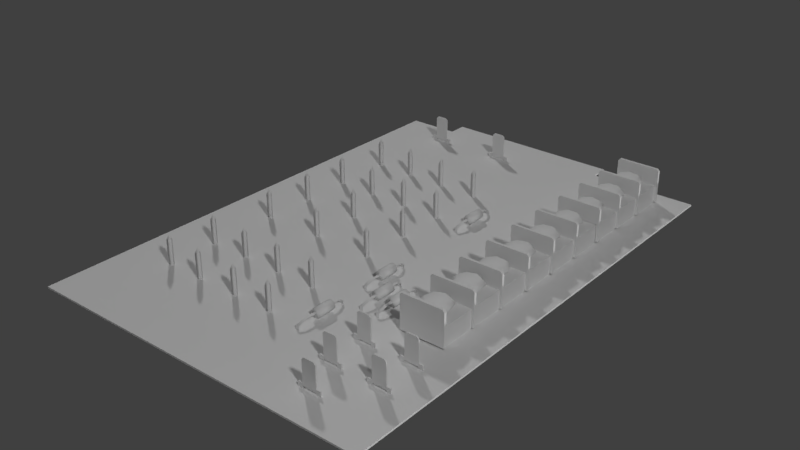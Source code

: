 # Source: controlBoardHK61EA005.blend  (saved by Blender 2.79.0; exported with 4.5.12 LTS)
import bpy
from mathutils import Matrix  # noqa: F401  (used for matrix-valued properties, if any)

bpy.ops.wm.read_factory_settings(use_empty=True)
scene = bpy.context.scene
scene.name = 'Scene'

# ---- collections
col_collection_1 = bpy.data.collections.new('Collection 1'); scene.collection.children.link(col_collection_1)
col_collection_7 = bpy.data.collections.new('Collection 7'); scene.collection.children.link(col_collection_7)

# ---- materials (node trees are filled in below, after node groups)
mat_controlboardhk61ea005material = bpy.data.materials.new('controlBoardHK61EA005Material')
mat_controlboardhk61ea005material.alpha_threshold = 0.0
mat_controlboardhk61ea005material.use_transparent_shadow = False
mat_controlboardhk61ea005material.specular_color = (0.06681, 0.06681, 0.06681)
mat_controlboardhk61ea005material.roughness = 0.5
mat_controlboardhk61ea005material.specular_intensity = 0.1
mat_controlboardhk61ea005material.line_color = (0.0, 0.0, 0.0, 1.0)

# ---- material node trees

# ---- world
world_world = bpy.data.worlds.new('World'); scene.world = world_world
world_world.color = (0.05088, 0.05088, 0.05088)
world_world.use_sun_shadow = False
world_world.sun_shadow_jitter_overblur = 0.0
world_world.cycles.sampling_method = 'MANUAL'

# ---- lights
light_lamp_003 = bpy.data.lights.new('Lamp.003', 'POINT')
light_lamp_003.transmission_factor = 0.0
light_lamp_003.cutoff_distance = 30.0
light_lamp_003.energy = 100.0
light_lamp_003.shadow_buffer_clip_start = 1.001
light_lamp_003.shadow_soft_size = 0.1
light_lamp_003.shadow_maximum_resolution = 0.006
light_lamp_003.use_absolute_resolution = True
light_lamp_002 = bpy.data.lights.new('Lamp.002', 'POINT')
light_lamp_002.transmission_factor = 0.0
light_lamp_002.cutoff_distance = 30.0
light_lamp_002.energy = 100.0
light_lamp_002.shadow_buffer_clip_start = 1.001
light_lamp_002.shadow_soft_size = 0.1
light_lamp_002.shadow_maximum_resolution = 0.006
light_lamp_002.use_absolute_resolution = True
light_lamp_001 = bpy.data.lights.new('Lamp.001', 'POINT')
light_lamp_001.transmission_factor = 0.0
light_lamp_001.cutoff_distance = 30.0
light_lamp_001.energy = 100.0
light_lamp_001.shadow_buffer_clip_start = 1.001
light_lamp_001.shadow_soft_size = 0.1
light_lamp_001.shadow_maximum_resolution = 0.006
light_lamp_001.use_absolute_resolution = True
light_lamp = bpy.data.lights.new('Lamp', 'POINT')
light_lamp.transmission_factor = 0.0
light_lamp.cutoff_distance = 30.0
light_lamp.energy = 100.0
light_lamp.shadow_buffer_clip_start = 1.001
light_lamp.shadow_soft_size = 0.1
light_lamp.shadow_maximum_resolution = 0.006
light_lamp.use_absolute_resolution = True

# ---- meshes
me_controlboardhk61ea005geometry = bpy.data.meshes.new('controlBoardHK61EA005Geometry')
me_controlboardhk61ea005geometry.from_pydata([(-0.2366, 0.1767, 0.0), (-0.1586, 0.1768, 0.0), (-0.1586, 0.205, 0.0), (0.116, 0.205, 0.0), (0.116, 0.1768, 0.0), (0.2773, 0.1776, 0.0), (0.2837, -0.5589, 0.0), (-0.2392, -0.5589, 0.0), (-0.2366, 0.1767, 0.0025), (-0.1586, 0.1768, 0.0025), (-0.1586, 0.205, 0.0025), (0.116, 0.205, 0.0025), (0.116, 0.1768, 0.0025), (0.2773, 0.1776, 0.0025), (0.2837, -0.5589, 0.0025), (-0.2392, -0.5589, 0.0025), (0.07543, -0.2541, 0.01869), (0.06982, -0.2541, 0.01598), (0.06843, -0.2541, 0.009909), (0.07232, -0.2541, 0.005038), (0.07855, -0.2541, 0.005038), (0.08244, -0.2541, 0.009909), (0.08105, -0.2541, 0.01598), (0.07543, -0.2808, 0.01869), (0.06982, -0.2808, 0.01598), (0.06843, -0.2808, 0.009909), (0.07232, -0.2808, 0.005038), (0.07855, -0.2808, 0.005038), (0.08244, -0.2808, 0.009909), (0.08105, -0.2808, 0.01598), (0.07276, -0.2546, 0.01234), (0.07756, -0.2546, 0.01234), (0.07276, -0.242, 0.01234), (0.07756, -0.242, 0.01234), (0.07226, -0.2345, 0.008592), (0.07705, -0.2345, 0.008592), (0.07102, -0.2328, -0.001695), (0.07581, -0.2328, -0.001695), (0.07269, -0.2789, 0.01234), (0.07748, -0.2789, 0.01234), (0.07269, -0.2915, 0.01234), (0.07748, -0.2915, 0.01234), (0.07218, -0.307, 0.008592), (0.07698, -0.307, 0.008592), (0.07158, -0.3086, -0.001695), (0.07637, -0.3086, -0.001695), (0.1047, -0.2946, 0.01869), (0.09912, -0.2946, 0.01598), (0.09773, -0.2946, 0.009909), (0.1016, -0.2946, 0.005038), (0.1078, -0.2946, 0.005038), (0.1117, -0.2946, 0.009909), (0.1103, -0.2946, 0.01598), (0.1047, -0.3213, 0.01869), (0.09912, -0.3213, 0.01598), (0.09773, -0.3213, 0.009909), (0.1016, -0.3213, 0.005038), (0.1078, -0.3213, 0.005038), (0.1117, -0.3213, 0.009909), (0.1103, -0.3213, 0.01598), (0.1021, -0.2952, 0.01234), (0.1069, -0.2952, 0.01234), (0.1021, -0.2825, 0.01234), (0.1069, -0.2825, 0.01234), (0.1016, -0.275, 0.008592), (0.1063, -0.275, 0.008592), (0.1003, -0.2734, -0.001695), (0.1051, -0.2734, -0.001695), (0.102, -0.3194, 0.01234), (0.1068, -0.3194, 0.01234), (0.102, -0.332, 0.01234), (0.1068, -0.332, 0.01234), (0.1015, -0.3475, 0.008592), (0.1063, -0.3475, 0.008592), (0.1014, -0.3491, -0.001695), (0.1062, -0.3491, -0.001695), (0.1301, -0.2946, 0.01869), (0.1244, -0.2946, 0.01598), (0.123, -0.2946, 0.009909), (0.1269, -0.2946, 0.005038), (0.1332, -0.2946, 0.005038), (0.1371, -0.2946, 0.009909), (0.1357, -0.2946, 0.01598), (0.1301, -0.3213, 0.01869), (0.1244, -0.3213, 0.01598), (0.123, -0.3213, 0.009909), (0.1269, -0.3213, 0.005038), (0.1332, -0.3213, 0.005038), (0.1371, -0.3213, 0.009909), (0.1357, -0.3213, 0.01598), (0.1274, -0.2952, 0.01234), (0.1322, -0.2952, 0.01234), (0.1274, -0.2825, 0.01234), (0.1322, -0.2825, 0.01234), (0.1269, -0.275, 0.008592), (0.1317, -0.275, 0.008592), (0.1256, -0.2734, -0.001695), (0.1304, -0.2734, -0.001695), (0.1273, -0.3194, 0.01234), (0.1321, -0.3194, 0.01234), (0.1273, -0.332, 0.01234), (0.1321, -0.332, 0.01234), (0.1268, -0.3475, 0.008592), (0.1316, -0.3475, 0.008592), (0.1272, -0.3491, -0.001695), (0.132, -0.3491, -0.001695), (0.07588, -0.3717, 0.01869), (0.07027, -0.3717, 0.01598), (0.06888, -0.3717, 0.009909), (0.07277, -0.3717, 0.005038), (0.079, -0.3717, 0.005038), (0.08288, -0.3717, 0.009909), (0.0815, -0.3717, 0.01598), (0.07588, -0.3984, 0.01869), (0.07027, -0.3984, 0.01598), (0.06888, -0.3984, 0.009909), (0.07277, -0.3984, 0.005038), (0.079, -0.3984, 0.005038), (0.08288, -0.3984, 0.009909), (0.0815, -0.3984, 0.01598), (0.07321, -0.3722, 0.01234), (0.078, -0.3722, 0.01234), (0.07321, -0.3596, 0.01234), (0.078, -0.3596, 0.01234), (0.07271, -0.352, 0.008592), (0.0775, -0.352, 0.008592), (0.07147, -0.3504, -0.001695), (0.07626, -0.3504, -0.001695), (0.07313, -0.3965, 0.01234), (0.07793, -0.3965, 0.01234), (0.07313, -0.4151, 0.01234), (0.07793, -0.4151, 0.01234), (0.07263, -0.4287, 0.008592), (0.07742, -0.4287, 0.008592), (0.07281, -0.4303, -0.001695), (0.07761, -0.4303, -0.001695), (0.06811, -0.05696, 0.01869), (0.06249, -0.05696, 0.01598), (0.06111, -0.05696, 0.009909), (0.06499, -0.05696, 0.005038), (0.07122, -0.05696, 0.005038), (0.07511, -0.05696, 0.009909), (0.07372, -0.05696, 0.01598), (0.06811, -0.08363, 0.01869), (0.06249, -0.08363, 0.01598), (0.06111, -0.08363, 0.009909), (0.06499, -0.08363, 0.005038), (0.07122, -0.08363, 0.005038), (0.07511, -0.08363, 0.009909), (0.07372, -0.08363, 0.01598), (0.06543, -0.05747, 0.01234), (0.07023, -0.05747, 0.01234), (0.06543, -0.04485, 0.01234), (0.07023, -0.04485, 0.01234), (0.06493, -0.03728, 0.008592), (0.06972, -0.03728, 0.008592), (0.06501, -0.03567, -0.001695), (0.06981, -0.03567, -0.001695), (0.06536, -0.0817, 0.01234), (0.07015, -0.0817, 0.01234), (0.06536, -0.09432, 0.01234), (0.07015, -0.09432, 0.01234), (0.06485, -0.1098, 0.008592), (0.06965, -0.1098, 0.008592), (0.06459, -0.1113, -0.001695), (0.06938, -0.1113, -0.001695), (-0.1619, -0.08656, 0.001783), (-0.1658, -0.09329, 0.001783), (-0.158, -0.09329, 0.001783), (-0.1619, -0.08656, 0.03785), (-0.1658, -0.09329, 0.03785), (-0.158, -0.09329, 0.03785), (-0.1619, -0.09104, 0.04843), (-0.1021, -0.08671, 0.001783), (-0.106, -0.09344, 0.001783), (-0.09826, -0.09344, 0.001783), (-0.1021, -0.08671, 0.03785), (-0.106, -0.09344, 0.03785), (-0.09826, -0.09344, 0.03785), (-0.1021, -0.09119, 0.04843), (-0.04175, -0.0869, 0.001783), (-0.04564, -0.09363, 0.001783), (-0.03786, -0.09363, 0.001783), (-0.04175, -0.0869, 0.03785), (-0.04564, -0.09363, 0.03785), (-0.03786, -0.09363, 0.03785), (-0.04175, -0.09139, 0.04843), (0.01787, -0.0871, 0.001783), (0.01399, -0.09383, 0.001783), (0.02176, -0.09383, 0.001783), (0.01787, -0.0871, 0.03785), (0.01399, -0.09383, 0.03785), (0.02176, -0.09383, 0.03785), (0.01787, -0.09158, 0.04843), (-0.1608, 0.002182, 0.001783), (-0.1647, -0.00455, 0.001783), (-0.157, -0.00455, 0.001783), (-0.1608, 0.002182, 0.03785), (-0.1647, -0.00455, 0.03785), (-0.157, -0.00455, 0.03785), (-0.1608, -0.002306, 0.04843), (-0.1014, 0.001337, 0.001783), (-0.1053, -0.005395, 0.001783), (-0.09754, -0.005395, 0.001783), (-0.1014, 0.001337, 0.03785), (-0.1053, -0.005395, 0.03785), (-0.09754, -0.005395, 0.03785), (-0.1014, -0.003151, 0.04843), (-0.04179, 0.0008632, 0.001783), (-0.04568, -0.005869, 0.001783), (-0.03791, -0.005869, 0.001783), (-0.04179, 0.0008632, 0.03785), (-0.04568, -0.005869, 0.03785), (-0.03791, -0.005869, 0.03785), (-0.04179, -0.003625, 0.04843), (0.01807, 0.0009925, 0.001783), (0.01418, -0.00574, 0.001783), (0.02195, -0.00574, 0.001783), (0.01807, 0.0009925, 0.03785), (0.01418, -0.00574, 0.03785), (0.02195, -0.00574, 0.03785), (0.01807, -0.003496, 0.04843), (-0.1626, -0.1609, 0.001783), (-0.1665, -0.1677, 0.001783), (-0.1587, -0.1677, 0.001783), (-0.1626, -0.1609, 0.03785), (-0.1665, -0.1677, 0.03785), (-0.1587, -0.1677, 0.03785), (-0.1626, -0.1654, 0.04843), (-0.07239, -0.1612, 0.001783), (-0.07628, -0.1679, 0.001783), (-0.06851, -0.1679, 0.001783), (-0.07239, -0.1612, 0.03785), (-0.07628, -0.1679, 0.03785), (-0.06851, -0.1679, 0.03785), (-0.07239, -0.1657, 0.04843), (0.01799, -0.161, 0.001783), (0.01411, -0.1677, 0.001783), (0.02188, -0.1677, 0.001783), (0.01799, -0.161, 0.03785), (0.01411, -0.1677, 0.03785), (0.02188, -0.1677, 0.03785), (0.01799, -0.1654, 0.04843), (-0.1632, -0.2412, 0.04843), (-0.1593, -0.2435, 0.03785), (-0.1671, -0.2435, 0.03785), (-0.1632, -0.2368, 0.03785), (-0.1593, -0.2435, 0.001783), (-0.1671, -0.2435, 0.001783), (-0.1632, -0.2368, 0.001783), (-0.07226, -0.2362, 0.001783), (-0.07615, -0.243, 0.001783), (-0.06838, -0.243, 0.001783), (-0.07226, -0.2362, 0.03785), (-0.07615, -0.243, 0.03785), (-0.06838, -0.243, 0.03785), (-0.07226, -0.2407, 0.04843), (0.01826, -0.2358, 0.001783), (0.01438, -0.2425, 0.001783), (0.02215, -0.2425, 0.001783), (0.01826, -0.2358, 0.03785), (0.01438, -0.2425, 0.03785), (0.02215, -0.2425, 0.03785), (0.01826, -0.2403, 0.04843), (0.01894, -0.421, 0.04843), (0.02282, -0.4232, 0.03785), (0.01505, -0.4232, 0.03785), (0.01894, -0.4165, 0.03785), (0.02282, -0.4232, 0.001783), (0.01505, -0.4232, 0.001783), (0.01894, -0.4165, 0.001783), (-0.04251, -0.4206, 0.04843), (-0.03862, -0.4229, 0.03785), (-0.04639, -0.4229, 0.03785), (-0.04251, -0.4161, 0.03785), (-0.03862, -0.4229, 0.001783), (-0.04639, -0.4229, 0.001783), (-0.04251, -0.4161, 0.001783), (-0.1068, -0.4216, 0.04843), (-0.1029, -0.4238, 0.03785), (-0.1106, -0.4238, 0.03785), (-0.1068, -0.4171, 0.03785), (-0.1029, -0.4238, 0.001783), (-0.1106, -0.4238, 0.001783), (-0.1068, -0.4171, 0.001783), (-0.1633, -0.4207, 0.04843), (-0.1594, -0.4229, 0.03785), (-0.1672, -0.4229, 0.03785), (-0.1633, -0.4162, 0.03785), (-0.1594, -0.4229, 0.001783), (-0.1672, -0.4229, 0.001783), (-0.1633, -0.4162, 0.001783), (-0.1634, -0.3408, 0.001783), (-0.1673, -0.3476, 0.001783), (-0.1595, -0.3476, 0.001783), (-0.1634, -0.3408, 0.03785), (-0.1673, -0.3476, 0.03785), (-0.1595, -0.3476, 0.03785), (-0.1634, -0.3453, 0.04843), (-0.1029, -0.3408, 0.001783), (-0.1068, -0.3476, 0.001783), (-0.09905, -0.3476, 0.001783), (-0.1029, -0.3408, 0.03785), (-0.1068, -0.3476, 0.03785), (-0.09905, -0.3476, 0.03785), (-0.1029, -0.3453, 0.04843), (-0.04228, -0.3408, 0.001783), (-0.04617, -0.3475, 0.001783), (-0.0384, -0.3475, 0.001783), (-0.04228, -0.3408, 0.03785), (-0.04617, -0.3475, 0.03785), (-0.0384, -0.3475, 0.03785), (-0.04228, -0.3453, 0.04843), (0.018, -0.3406, 0.001783), (0.01411, -0.3473, 0.001783), (0.02189, -0.3473, 0.001783), (0.018, -0.3406, 0.03785), (0.01411, -0.3473, 0.03785), (0.02189, -0.3473, 0.03785), (0.018, -0.3451, 0.04843), (0.1554, -0.51, 0.001009), (0.1554, -0.5081, 0.001009), (0.162, -0.51, 0.001009), (0.162, -0.5081, 0.001009), (0.1824, -0.51, 0.001009), (0.1824, -0.5081, 0.001009), (0.189, -0.51, 0.001009), (0.189, -0.5081, 0.001009), (0.1584, -0.5091, -0.004983), (0.186, -0.5091, -0.004983), (0.1554, -0.51, 0.009677), (0.1554, -0.5081, 0.009677), (0.162, -0.51, 0.009677), (0.162, -0.5081, 0.009677), (0.1824, -0.51, 0.009677), (0.1824, -0.5081, 0.009677), (0.189, -0.51, 0.009677), (0.189, -0.5081, 0.009677), (0.162, -0.51, 0.005483), (0.162, -0.5081, 0.005483), (0.1824, -0.51, 0.005483), (0.1824, -0.5081, 0.005483), (0.1794, -0.5081, 0.04386), (0.1824, -0.5081, 0.04085), (0.1824, -0.51, 0.04085), (0.1794, -0.51, 0.04386), (0.162, -0.5081, 0.04085), (0.165, -0.5081, 0.04386), (0.165, -0.51, 0.04386), (0.162, -0.51, 0.04085), (0.1369, -0.4572, 0.001009), (0.1369, -0.4553, 0.001009), (0.1435, -0.4572, 0.001009), (0.1435, -0.4553, 0.001009), (0.164, -0.4572, 0.001009), (0.164, -0.4553, 0.001009), (0.1706, -0.4572, 0.001009), (0.1706, -0.4553, 0.001009), (0.14, -0.4562, -0.004983), (0.1676, -0.4562, -0.004983), (0.1369, -0.4572, 0.009677), (0.1369, -0.4553, 0.009677), (0.1435, -0.4572, 0.009677), (0.1435, -0.4553, 0.009677), (0.164, -0.4572, 0.009677), (0.164, -0.4553, 0.009677), (0.1706, -0.4572, 0.009677), (0.1706, -0.4553, 0.009677), (0.1435, -0.4572, 0.005483), (0.1435, -0.4553, 0.005483), (0.164, -0.4572, 0.005483), (0.164, -0.4553, 0.005483), (0.161, -0.4553, 0.04386), (0.164, -0.4553, 0.04085), (0.164, -0.4572, 0.04085), (0.161, -0.4572, 0.04386), (0.1435, -0.4553, 0.04085), (0.1465, -0.4553, 0.04386), (0.1465, -0.4572, 0.04386), (0.1435, -0.4572, 0.04085), (0.2092, -0.4572, 0.001009), (0.2092, -0.4553, 0.001009), (0.2158, -0.4572, 0.001009), (0.2158, -0.4553, 0.001009), (0.2363, -0.4572, 0.001009), (0.2363, -0.4553, 0.001009), (0.2429, -0.4572, 0.001009), (0.2429, -0.4553, 0.001009), (0.2123, -0.4562, -0.004983), (0.2398, -0.4562, -0.004983), (0.2092, -0.4572, 0.009677), (0.2092, -0.4553, 0.009677), (0.2158, -0.4572, 0.009677), (0.2158, -0.4553, 0.009677), (0.2363, -0.4572, 0.009677), (0.2363, -0.4553, 0.009677), (0.2429, -0.4572, 0.009677), (0.2429, -0.4553, 0.009677), (0.2158, -0.4572, 0.005483), (0.2158, -0.4553, 0.005483), (0.2363, -0.4572, 0.005483), (0.2363, -0.4553, 0.005483), (0.2333, -0.4553, 0.04386), (0.2363, -0.4553, 0.04085), (0.2363, -0.4572, 0.04085), (0.2333, -0.4572, 0.04386), (0.2158, -0.4553, 0.04085), (0.2188, -0.4553, 0.04386), (0.2188, -0.4572, 0.04386), (0.2158, -0.4572, 0.04085), (0.2084, -0.4007, 0.001009), (0.2084, -0.3988, 0.001009), (0.215, -0.4007, 0.001009), (0.215, -0.3988, 0.001009), (0.2355, -0.4007, 0.001009), (0.2355, -0.3988, 0.001009), (0.2421, -0.4007, 0.001009), (0.2421, -0.3988, 0.001009), (0.2114, -0.3997, -0.004983), (0.239, -0.3997, -0.004983), (0.2084, -0.4007, 0.009677), (0.2084, -0.3988, 0.009677), (0.215, -0.4007, 0.009677), (0.215, -0.3988, 0.009677), (0.2355, -0.4007, 0.009677), (0.2355, -0.3988, 0.009677), (0.2421, -0.4007, 0.009677), (0.2421, -0.3988, 0.009677), (0.215, -0.4007, 0.005483), (0.215, -0.3988, 0.005483), (0.2355, -0.4007, 0.005483), (0.2355, -0.3988, 0.005483), (0.2325, -0.3988, 0.04386), (0.2355, -0.3988, 0.04085), (0.2355, -0.4007, 0.04085), (0.2325, -0.4007, 0.04386), (0.215, -0.3988, 0.04085), (0.218, -0.3988, 0.04386), (0.218, -0.4007, 0.04386), (0.215, -0.4007, 0.04085), (0.1378, -0.4007, 0.001009), (0.1378, -0.3988, 0.001009), (0.1444, -0.4007, 0.001009), (0.1444, -0.3988, 0.001009), (0.1649, -0.4007, 0.001009), (0.1649, -0.3988, 0.001009), (0.1715, -0.4007, 0.001009), (0.1715, -0.3988, 0.001009), (0.1408, -0.3997, -0.004983), (0.1684, -0.3997, -0.004983), (0.1378, -0.4007, 0.009677), (0.1378, -0.3988, 0.009677), (0.1444, -0.4007, 0.009677), (0.1444, -0.3988, 0.009677), (0.1649, -0.4007, 0.009677), (0.1649, -0.3988, 0.009677), (0.1715, -0.4007, 0.009677), (0.1715, -0.3988, 0.009677), (0.1444, -0.4007, 0.005483), (0.1444, -0.3988, 0.005483), (0.1649, -0.4007, 0.005483), (0.1649, -0.3988, 0.005483), (0.1619, -0.3988, 0.04386), (0.1649, -0.3988, 0.04085), (0.1649, -0.4007, 0.04085), (0.1619, -0.4007, 0.04386), (0.1444, -0.3988, 0.04085), (0.1474, -0.3988, 0.04386), (0.1474, -0.4007, 0.04386), (0.1444, -0.4007, 0.04085), (-0.164, 0.1327, 0.001009), (-0.164, 0.1346, 0.001009), (-0.1574, 0.1327, 0.001009), (-0.1574, 0.1346, 0.001009), (-0.1369, 0.1327, 0.001009), (-0.1369, 0.1346, 0.001009), (-0.1303, 0.1327, 0.001009), (-0.1303, 0.1346, 0.001009), (-0.1609, 0.1336, -0.004983), (-0.1333, 0.1336, -0.004983), (-0.164, 0.1327, 0.009677), (-0.164, 0.1346, 0.009677), (-0.1574, 0.1327, 0.009677), (-0.1574, 0.1346, 0.009677), (-0.1369, 0.1327, 0.009677), (-0.1369, 0.1346, 0.009677), (-0.1303, 0.1327, 0.009677), (-0.1303, 0.1346, 0.009677), (-0.1574, 0.1327, 0.005483), (-0.1574, 0.1346, 0.005483), (-0.1369, 0.1327, 0.005483), (-0.1369, 0.1346, 0.005483), (-0.1399, 0.1346, 0.04386), (-0.1369, 0.1346, 0.04085), (-0.1369, 0.1327, 0.04085), (-0.1399, 0.1327, 0.04386), (-0.1574, 0.1346, 0.04085), (-0.1544, 0.1346, 0.04386), (-0.1544, 0.1327, 0.04386), (-0.1574, 0.1327, 0.04085), (-0.05164, 0.1327, 0.001009), (-0.05164, 0.1346, 0.001009), (-0.04505, 0.1327, 0.001009), (-0.04505, 0.1346, 0.001009), (-0.02456, 0.1327, 0.001009), (-0.02456, 0.1346, 0.001009), (-0.01796, 0.1327, 0.001009), (-0.01796, 0.1346, 0.001009), (-0.04859, 0.1336, -0.004983), (-0.02102, 0.1336, -0.004983), (-0.05164, 0.1327, 0.009677), (-0.05164, 0.1346, 0.009677), (-0.04505, 0.1327, 0.009677), (-0.04505, 0.1346, 0.009677), (-0.02456, 0.1327, 0.009677), (-0.02456, 0.1346, 0.009677), (-0.01796, 0.1327, 0.009677), (-0.01796, 0.1346, 0.009677), (-0.04505, 0.1327, 0.005483), (-0.04505, 0.1346, 0.005483), (-0.02456, 0.1327, 0.005483), (-0.02456, 0.1346, 0.005483), (-0.02757, 0.1346, 0.04386), (-0.02456, 0.1346, 0.04085), (-0.02456, 0.1327, 0.04085), (-0.02757, 0.1327, 0.04386), (-0.04505, 0.1346, 0.04085), (-0.04204, 0.1346, 0.04386), (-0.04204, 0.1327, 0.04386), (-0.04505, 0.1327, 0.04085), (0.2308, -0.3501, 0.02995), (0.1727, -0.3501, 0.02995), (0.169, -0.3535, 0.004469), (0.169, -0.3495, 0.004469), (0.2345, -0.3535, 0.004469), (0.2345, -0.3495, 0.004469), (0.2318, -0.3495, 0.05567), (0.2345, -0.3495, 0.05266), (0.2345, -0.3535, 0.05266), (0.2318, -0.3535, 0.05567), (0.169, -0.3495, 0.05266), (0.1717, -0.3495, 0.05567), (0.1717, -0.3535, 0.05567), (0.169, -0.3535, 0.05266), (0.2308, -0.2955, 0.02995), (0.1727, -0.2955, 0.02995), (0.2308, -0.3501, 0.002374), (0.1727, -0.3501, 0.002374), (0.2308, -0.2955, 0.002374), (0.1727, -0.2955, 0.002374), (0.169, -0.2962, 0.004469), (0.169, -0.2922, 0.004469), (0.2345, -0.2962, 0.004469), (0.2345, -0.2922, 0.004469), (0.2318, -0.2922, 0.05567), (0.2345, -0.2922, 0.05266), (0.2345, -0.2962, 0.05266), (0.2318, -0.2962, 0.05567), (0.169, -0.2922, 0.05266), (0.1717, -0.2922, 0.05567), (0.1717, -0.2962, 0.05567), (0.169, -0.2962, 0.05266), (0.2308, -0.2937, 0.02995), (0.1727, -0.2937, 0.02995), (0.2308, -0.2391, 0.02995), (0.1727, -0.2391, 0.02995), (0.2308, -0.2937, 0.002374), (0.1727, -0.2937, 0.002374), (0.2308, -0.2391, 0.002374), (0.1727, -0.2391, 0.002374), (0.169, -0.2398, 0.004469), (0.169, -0.2359, 0.004469), (0.2345, -0.2398, 0.004469), (0.2345, -0.2359, 0.004469), (0.2318, -0.2359, 0.05567), (0.2345, -0.2359, 0.05266), (0.2345, -0.2398, 0.05266), (0.2318, -0.2398, 0.05567), (0.169, -0.2359, 0.05266), (0.1717, -0.2359, 0.05567), (0.1717, -0.2398, 0.05567), (0.169, -0.2398, 0.05266), (0.2308, -0.2377, 0.02995), (0.1727, -0.2377, 0.02995), (0.2308, -0.1831, 0.02995), (0.1727, -0.1831, 0.02995), (0.2308, -0.2377, 0.002374), (0.1727, -0.2377, 0.002374), (0.2308, -0.1831, 0.002374), (0.1727, -0.1831, 0.002374), (0.169, -0.1838, 0.004469), (0.169, -0.1798, 0.004469), (0.2345, -0.1838, 0.004469), (0.2345, -0.1798, 0.004469), (0.2318, -0.1798, 0.05567), (0.2345, -0.1798, 0.05266), (0.2345, -0.1838, 0.05266), (0.2318, -0.1838, 0.05567), (0.169, -0.1798, 0.05266), (0.1717, -0.1798, 0.05567), (0.1717, -0.1838, 0.05567), (0.169, -0.1838, 0.05266), (0.2308, -0.1813, 0.02995), (0.1727, -0.1813, 0.02995), (0.2308, -0.1267, 0.02995), (0.1727, -0.1267, 0.02995), (0.2308, -0.1813, 0.002374), (0.1727, -0.1813, 0.002374), (0.2308, -0.1267, 0.002374), (0.1727, -0.1267, 0.002374), (0.169, -0.1274, 0.004469), (0.169, -0.1234, 0.004469), (0.2345, -0.1274, 0.004469), (0.2345, -0.1234, 0.004469), (0.2318, -0.1234, 0.05567), (0.2345, -0.1234, 0.05266), (0.2345, -0.1274, 0.05266), (0.2318, -0.1274, 0.05567), (0.169, -0.1234, 0.05266), (0.1717, -0.1234, 0.05567), (0.1717, -0.1274, 0.05567), (0.169, -0.1274, 0.05266), (0.2308, -0.1253, 0.02995), (0.1727, -0.1253, 0.02995), (0.2308, -0.07071, 0.02995), (0.1727, -0.07071, 0.02995), (0.2308, -0.1253, 0.002374), (0.1727, -0.1253, 0.002374), (0.2308, -0.07071, 0.002374), (0.1727, -0.07071, 0.002374), (0.169, -0.0714, 0.004469), (0.169, -0.06745, 0.004469), (0.2345, -0.0714, 0.004469), (0.2345, -0.06745, 0.004469), (0.2318, -0.06745, 0.05567), (0.2345, -0.06745, 0.05266), (0.2345, -0.0714, 0.05266), (0.2318, -0.0714, 0.05567), (0.169, -0.06745, 0.05266), (0.1717, -0.06745, 0.05567), (0.1717, -0.0714, 0.05567), (0.169, -0.0714, 0.05266), (0.2308, -0.06815, 0.02995), (0.1727, -0.06815, 0.02995), (0.2308, -0.01355, 0.02995), (0.1727, -0.01355, 0.02995), (0.2308, -0.06815, 0.002374), (0.1727, -0.06815, 0.002374), (0.2308, -0.01355, 0.002374), (0.1727, -0.01355, 0.002374), (0.169, -0.01425, 0.004469), (0.169, -0.0103, 0.004469), (0.2345, -0.01425, 0.004469), (0.2345, -0.0103, 0.004469), (0.2318, -0.0103, 0.05567), (0.2345, -0.0103, 0.05266), (0.2345, -0.01425, 0.05266), (0.2318, -0.01425, 0.05567), (0.169, -0.0103, 0.05266), (0.1717, -0.0103, 0.05567), (0.1717, -0.01425, 0.05567), (0.169, -0.01425, 0.05266), (0.2308, -0.01486, 0.02995), (0.1727, -0.01486, 0.02995), (0.2308, 0.03974, 0.02995), (0.1727, 0.03974, 0.02995), (0.2308, -0.01486, 0.002374), (0.1727, -0.01486, 0.002374), (0.2308, 0.03974, 0.002374), (0.1727, 0.03974, 0.002374), (0.169, 0.03905, 0.004469), (0.169, 0.043, 0.004469), (0.2345, 0.03905, 0.004469), (0.2345, 0.043, 0.004469), (0.2318, 0.043, 0.05567), (0.2345, 0.043, 0.05266), (0.2345, 0.03905, 0.05266), (0.2318, 0.03905, 0.05567), (0.169, 0.043, 0.05266), (0.1717, 0.043, 0.05567), (0.1717, 0.03905, 0.05567), (0.169, 0.03905, 0.05266), (0.2308, 0.03921, 0.02995), (0.1727, 0.03921, 0.02995), (0.2308, 0.0938, 0.02995), (0.1727, 0.0938, 0.02995), (0.2308, 0.03921, 0.002374), (0.1727, 0.03921, 0.002374), (0.2308, 0.0938, 0.002374), (0.1727, 0.0938, 0.002374), (0.169, 0.09311, 0.004469), (0.169, 0.09706, 0.004469), (0.2345, 0.09311, 0.004469), (0.2345, 0.09706, 0.004469), (0.2318, 0.09706, 0.05567), (0.2345, 0.09706, 0.05266), (0.2345, 0.09311, 0.05266), (0.2318, 0.09311, 0.05567), (0.169, 0.09706, 0.05266), (0.1717, 0.09706, 0.05567), (0.1717, 0.09311, 0.05567), (0.169, 0.09311, 0.05266), (0.2308, 0.09404, 0.02995), (0.1727, 0.09404, 0.02995), (0.2308, 0.1486, 0.02995), (0.1727, 0.1486, 0.02995), (0.2308, 0.09404, 0.002374), (0.1727, 0.09404, 0.002374), (0.2308, 0.1486, 0.002374), (0.1727, 0.1486, 0.002374), (0.169, 0.1479, 0.004469), (0.169, 0.1519, 0.004469), (0.2345, 0.1479, 0.004469), (0.2345, 0.1519, 0.004469), (0.2318, 0.1519, 0.05567), (0.2345, 0.1519, 0.05266), (0.2345, 0.1479, 0.05266), (0.2318, 0.1479, 0.05567), (0.169, 0.1519, 0.05266), (0.1717, 0.1519, 0.05567), (0.1717, 0.1479, 0.05567), (0.169, 0.1479, 0.05266)], [], [(0, 1, 2, 3, 4, 5, 6, 7), (8, 15, 14, 13, 12, 11, 10, 9), (7, 6, 14, 15), (5, 4, 12, 13), (3, 2, 10, 11), (1, 0, 8, 9), (0, 7, 15, 8), (6, 5, 13, 14), (4, 3, 11, 12), (2, 1, 9, 10), (20, 27, 26, 19), (21, 28, 27, 20), (17, 24, 23, 16), (22, 29, 28, 21), (18, 25, 24, 17), (16, 23, 29, 22), (19, 26, 25, 18), (17, 16, 22, 21, 20, 19, 18), (31, 30, 32, 33), (33, 32, 34, 35), (35, 34, 36, 37), (39, 38, 40, 41), (41, 40, 42, 43), (43, 42, 44, 45), (24, 25, 26, 27, 28, 29, 23), (50, 57, 56, 49), (51, 58, 57, 50), (47, 54, 53, 46), (52, 59, 58, 51), (48, 55, 54, 47), (46, 53, 59, 52), (49, 56, 55, 48), (47, 46, 52, 51, 50, 49, 48), (61, 60, 62, 63), (63, 62, 64, 65), (65, 64, 66, 67), (69, 68, 70, 71), (71, 70, 72, 73), (73, 72, 74, 75), (54, 55, 56, 57, 58, 59, 53), (80, 87, 86, 79), (81, 88, 87, 80), (77, 84, 83, 76), (82, 89, 88, 81), (78, 85, 84, 77), (76, 83, 89, 82), (79, 86, 85, 78), (77, 76, 82, 81, 80, 79, 78), (91, 90, 92, 93), (93, 92, 94, 95), (95, 94, 96, 97), (99, 98, 100, 101), (101, 100, 102, 103), (103, 102, 104, 105), (84, 85, 86, 87, 88, 89, 83), (110, 117, 116, 109), (111, 118, 117, 110), (107, 114, 113, 106), (112, 119, 118, 111), (108, 115, 114, 107), (106, 113, 119, 112), (109, 116, 115, 108), (107, 106, 112, 111, 110, 109, 108), (121, 120, 122, 123), (123, 122, 124, 125), (125, 124, 126, 127), (129, 128, 130, 131), (131, 130, 132, 133), (133, 132, 134, 135), (114, 115, 116, 117, 118, 119, 113), (140, 147, 146, 139), (141, 148, 147, 140), (137, 144, 143, 136), (142, 149, 148, 141), (138, 145, 144, 137), (136, 143, 149, 142), (139, 146, 145, 138), (137, 136, 142, 141, 140, 139, 138), (151, 150, 152, 153), (153, 152, 154, 155), (155, 154, 156, 157), (159, 158, 160, 161), (161, 160, 162, 163), (163, 162, 164, 165), (144, 145, 146, 147, 148, 149, 143), (168, 171, 170, 167), (167, 170, 169, 166), (166, 169, 171, 168), (171, 169, 172), (170, 171, 172), (169, 170, 172), (175, 178, 177, 174), (174, 177, 176, 173), (173, 176, 178, 175), (178, 176, 179), (177, 178, 179), (176, 177, 179), (182, 185, 184, 181), (181, 184, 183, 180), (180, 183, 185, 182), (185, 183, 186), (184, 185, 186), (183, 184, 186), (189, 192, 191, 188), (188, 191, 190, 187), (187, 190, 192, 189), (192, 190, 193), (191, 192, 193), (190, 191, 193), (196, 199, 198, 195), (195, 198, 197, 194), (194, 197, 199, 196), (199, 197, 200), (198, 199, 200), (197, 198, 200), (203, 206, 205, 202), (202, 205, 204, 201), (201, 204, 206, 203), (206, 204, 207), (205, 206, 207), (204, 205, 207), (210, 213, 212, 209), (209, 212, 211, 208), (208, 211, 213, 210), (213, 211, 214), (212, 213, 214), (211, 212, 214), (217, 220, 219, 216), (216, 219, 218, 215), (215, 218, 220, 217), (220, 218, 221), (219, 220, 221), (218, 219, 221), (224, 227, 226, 223), (223, 226, 225, 222), (222, 225, 227, 224), (227, 225, 228), (226, 227, 228), (225, 226, 228), (231, 234, 233, 230), (230, 233, 232, 229), (229, 232, 234, 231), (234, 232, 235), (233, 234, 235), (232, 233, 235), (238, 241, 240, 237), (237, 240, 239, 236), (236, 239, 241, 238), (241, 239, 242), (240, 241, 242), (239, 240, 242), (244, 246, 243), (246, 245, 243), (245, 244, 243), (248, 245, 246, 249), (247, 244, 245, 248), (249, 246, 244, 247), (252, 255, 254, 251), (251, 254, 253, 250), (250, 253, 255, 252), (255, 253, 256), (254, 255, 256), (253, 254, 256), (259, 262, 261, 258), (258, 261, 260, 257), (257, 260, 262, 259), (262, 260, 263), (261, 262, 263), (260, 261, 263), (267, 266, 264), (266, 265, 264), (265, 267, 264), (270, 267, 265, 268), (269, 266, 267, 270), (268, 265, 266, 269), (274, 273, 271), (273, 272, 271), (272, 274, 271), (277, 274, 272, 275), (276, 273, 274, 277), (275, 272, 273, 276), (281, 280, 278), (280, 279, 278), (279, 281, 278), (284, 281, 279, 282), (283, 280, 281, 284), (282, 279, 280, 283), (288, 287, 285), (287, 286, 285), (286, 288, 285), (291, 288, 286, 289), (290, 287, 288, 291), (289, 286, 287, 290), (294, 297, 296, 293), (293, 296, 295, 292), (292, 295, 297, 294), (297, 295, 298), (296, 297, 298), (295, 296, 298), (301, 304, 303, 300), (300, 303, 302, 299), (299, 302, 304, 301), (304, 302, 305), (303, 304, 305), (302, 303, 305), (308, 311, 310, 307), (307, 310, 309, 306), (306, 309, 311, 308), (311, 309, 312), (310, 311, 312), (309, 310, 312), (315, 318, 317, 314), (314, 317, 316, 313), (313, 316, 318, 315), (318, 316, 319), (317, 318, 319), (316, 317, 319), (326, 327, 337, 336), (324, 326, 336, 334), (325, 327, 329), (324, 325, 329), (321, 323, 328), (320, 321, 328), (326, 324, 329), (327, 326, 329), (322, 320, 328), (323, 322, 328), (320, 322, 332, 330), (327, 325, 335, 337), (323, 321, 331, 333), (321, 320, 330, 331), (323, 333, 332, 322), (335, 325, 324, 334), (331, 330, 332, 333), (337, 335, 334, 336), (340, 344, 345, 348, 349, 338), (341, 343, 344, 340), (339, 346, 347, 342, 343, 341), (338, 349, 346, 339), (348, 347, 346, 349), (344, 343, 342, 345), (347, 348, 345, 342), (356, 357, 367, 366), (354, 356, 366, 364), (355, 357, 359), (354, 355, 359), (351, 353, 358), (350, 351, 358), (356, 354, 359), (357, 356, 359), (352, 350, 358), (353, 352, 358), (350, 352, 362, 360), (357, 355, 365, 367), (353, 351, 361, 363), (351, 350, 360, 361), (353, 363, 362, 352), (365, 355, 354, 364), (361, 360, 362, 363), (367, 365, 364, 366), (370, 374, 375, 378, 379, 368), (371, 373, 374, 370), (369, 376, 377, 372, 373, 371), (368, 379, 376, 369), (378, 377, 376, 379), (374, 373, 372, 375), (377, 378, 375, 372), (386, 387, 397, 396), (384, 386, 396, 394), (385, 387, 389), (384, 385, 389), (381, 383, 388), (380, 381, 388), (386, 384, 389), (387, 386, 389), (382, 380, 388), (383, 382, 388), (380, 382, 392, 390), (387, 385, 395, 397), (383, 381, 391, 393), (381, 380, 390, 391), (383, 393, 392, 382), (395, 385, 384, 394), (391, 390, 392, 393), (397, 395, 394, 396), (400, 404, 405, 408, 409, 398), (401, 403, 404, 400), (399, 406, 407, 402, 403, 401), (398, 409, 406, 399), (408, 407, 406, 409), (404, 403, 402, 405), (407, 408, 405, 402), (416, 417, 427, 426), (414, 416, 426, 424), (415, 417, 419), (414, 415, 419), (411, 413, 418), (410, 411, 418), (416, 414, 419), (417, 416, 419), (412, 410, 418), (413, 412, 418), (410, 412, 422, 420), (417, 415, 425, 427), (413, 411, 421, 423), (411, 410, 420, 421), (413, 423, 422, 412), (425, 415, 414, 424), (421, 420, 422, 423), (427, 425, 424, 426), (430, 434, 435, 438, 439, 428), (431, 433, 434, 430), (429, 436, 437, 432, 433, 431), (428, 439, 436, 429), (438, 437, 436, 439), (434, 433, 432, 435), (437, 438, 435, 432), (446, 447, 457, 456), (444, 446, 456, 454), (445, 447, 449), (444, 445, 449), (441, 443, 448), (440, 441, 448), (446, 444, 449), (447, 446, 449), (442, 440, 448), (443, 442, 448), (440, 442, 452, 450), (447, 445, 455, 457), (443, 441, 451, 453), (441, 440, 450, 451), (443, 453, 452, 442), (455, 445, 444, 454), (451, 450, 452, 453), (457, 455, 454, 456), (460, 464, 465, 468, 469, 458), (461, 463, 464, 460), (459, 466, 467, 462, 463, 461), (458, 469, 466, 459), (468, 467, 466, 469), (464, 463, 462, 465), (467, 468, 465, 462), (476, 477, 487, 486), (474, 476, 486, 484), (475, 477, 479), (474, 475, 479), (471, 473, 478), (470, 471, 478), (476, 474, 479), (477, 476, 479), (472, 470, 478), (473, 472, 478), (470, 472, 482, 480), (477, 475, 485, 487), (473, 471, 481, 483), (471, 470, 480, 481), (473, 483, 482, 472), (485, 475, 474, 484), (481, 480, 482, 483), (487, 485, 484, 486), (490, 494, 495, 498, 499, 488), (491, 493, 494, 490), (489, 496, 497, 492, 493, 491), (488, 499, 496, 489), (498, 497, 496, 499), (494, 493, 492, 495), (497, 498, 495, 492), (506, 507, 517, 516), (504, 506, 516, 514), (505, 507, 509), (504, 505, 509), (501, 503, 508), (500, 501, 508), (506, 504, 509), (507, 506, 509), (502, 500, 508), (503, 502, 508), (500, 502, 512, 510), (507, 505, 515, 517), (503, 501, 511, 513), (501, 500, 510, 511), (503, 513, 512, 502), (515, 505, 504, 514), (511, 510, 512, 513), (517, 515, 514, 516), (520, 524, 525, 528, 529, 518), (521, 523, 524, 520), (519, 526, 527, 522, 523, 521), (518, 529, 526, 519), (528, 527, 526, 529), (524, 523, 522, 525), (527, 528, 525, 522), (534, 538, 539, 542, 543, 532), (535, 537, 538, 534), (533, 540, 541, 536, 537, 535), (532, 543, 540, 533), (542, 541, 540, 543), (538, 537, 536, 539), (541, 542, 539, 536), (530, 544, 545, 531), (545, 549, 547, 531), (530, 546, 548, 544), (552, 556, 557, 560, 561, 550), (553, 555, 556, 552), (551, 558, 559, 554, 555, 553), (550, 561, 558, 551), (560, 559, 558, 561), (556, 555, 554, 557), (559, 560, 557, 554), (562, 564, 565, 563), (565, 569, 567, 563), (562, 566, 568, 564), (572, 576, 577, 580, 581, 570), (573, 575, 576, 572), (571, 578, 579, 574, 575, 573), (570, 581, 578, 571), (580, 579, 578, 581), (576, 575, 574, 577), (579, 580, 577, 574), (582, 584, 585, 583), (585, 589, 587, 583), (582, 586, 588, 584), (592, 596, 597, 600, 601, 590), (593, 595, 596, 592), (591, 598, 599, 594, 595, 593), (590, 601, 598, 591), (600, 599, 598, 601), (596, 595, 594, 597), (599, 600, 597, 594), (602, 604, 605, 603), (605, 609, 607, 603), (602, 606, 608, 604), (612, 616, 617, 620, 621, 610), (613, 615, 616, 612), (611, 618, 619, 614, 615, 613), (610, 621, 618, 611), (620, 619, 618, 621), (616, 615, 614, 617), (619, 620, 617, 614), (622, 624, 625, 623), (625, 629, 627, 623), (622, 626, 628, 624), (632, 636, 637, 640, 641, 630), (633, 635, 636, 632), (631, 638, 639, 634, 635, 633), (630, 641, 638, 631), (640, 639, 638, 641), (636, 635, 634, 637), (639, 640, 637, 634), (642, 644, 645, 643), (645, 649, 647, 643), (642, 646, 648, 644), (652, 656, 657, 660, 661, 650), (653, 655, 656, 652), (651, 658, 659, 654, 655, 653), (650, 661, 658, 651), (660, 659, 658, 661), (656, 655, 654, 657), (659, 660, 657, 654), (662, 664, 665, 663), (665, 669, 667, 663), (662, 666, 668, 664), (672, 676, 677, 680, 681, 670), (673, 675, 676, 672), (671, 678, 679, 674, 675, 673), (670, 681, 678, 671), (680, 679, 678, 681), (676, 675, 674, 677), (679, 680, 677, 674), (682, 684, 685, 683), (685, 689, 687, 683), (682, 686, 688, 684), (692, 696, 697, 700, 701, 690), (693, 695, 696, 692), (691, 698, 699, 694, 695, 693), (690, 701, 698, 691), (700, 699, 698, 701), (696, 695, 694, 697), (699, 700, 697, 694), (702, 704, 705, 703), (705, 709, 707, 703), (702, 706, 708, 704), (712, 716, 717, 720, 721, 710), (713, 715, 716, 712), (711, 718, 719, 714, 715, 713), (710, 721, 718, 711), (720, 719, 718, 721), (716, 715, 714, 717), (719, 720, 717, 714)])
me_controlboardhk61ea005geometry.polygons.foreach_set('use_smooth', [0, 0, 0, 0, 0, 0, 0, 0, 0, 0, 1, 1, 1, 1, 1, 1, 1, 1, 1, 1, 1, 1, 1, 1, 1, 1, 1, 1, 1, 1, 1, 1, 1, 1, 1, 1, 1, 1, 1, 1, 1, 1, 1, 1, 1, 1, 1, 1, 1, 1, 1, 1, 1, 1, 1, 1, 1, 1, 1, 1, 1, 1, 1, 1, 1, 1, 1, 1, 1, 1, 1, 1, 1, 1, 1, 1, 1, 1, 1, 1, 1, 1, 1, 1, 1, 1, 1, 1, 1, 1, 1, 1, 1, 1, 1, 1, 1, 1, 1, 1, 1, 1, 1, 1, 1, 1, 1, 1, 1, 1, 1, 1, 1, 1, 1, 1, 1, 1, 1, 1, 1, 1, 1, 1, 1, 1, 1, 1, 1, 1, 1, 1, 1, 1, 1, 1, 1, 1, 1, 1, 1, 1, 1, 1, 1, 1, 1, 1, 1, 1, 1, 1, 1, 1, 1, 1, 1, 1, 1, 1, 1, 1, 1, 1, 1, 1, 1, 1, 1, 1, 1, 1, 1, 1, 1, 1, 1, 1, 1, 1, 1, 1, 1, 1, 1, 1, 1, 1, 1, 1, 1, 1, 1, 1, 1, 1, 1, 1, 1, 1, 1, 1, 1, 1, 1, 1, 1, 1, 1, 1, 1, 1, 1, 1, 1, 1, 1, 0, 0, 0, 0, 0, 0, 0, 0, 0, 0, 0, 0, 0, 0, 0, 0, 0, 0, 0, 0, 0, 0, 0, 0, 0, 0, 0, 0, 0, 0, 0, 0, 0, 0, 0, 0, 0, 0, 0, 0, 0, 0, 0, 0, 0, 0, 0, 0, 0, 0, 0, 0, 0, 0, 0, 0, 0, 0, 0, 0, 0, 0, 0, 0, 0, 0, 0, 0, 0, 0, 0, 0, 0, 0, 0, 0, 0, 0, 0, 0, 0, 0, 0, 0, 0, 0, 0, 0, 0, 0, 0, 0, 0, 0, 0, 0, 0, 0, 0, 0, 0, 0, 0, 0, 0, 0, 0, 0, 0, 0, 0, 0, 0, 0, 0, 0, 0, 0, 0, 0, 0, 0, 0, 0, 0, 0, 0, 0, 0, 0, 0, 0, 0, 0, 0, 0, 0, 0, 0, 0, 0, 0, 0, 0, 0, 0, 0, 0, 0, 0, 0, 0, 0, 0, 0, 0, 0, 0, 0, 0, 0, 0, 0, 0, 0, 0, 0, 0, 0, 0, 0, 0, 0, 0, 0, 0, 0, 0, 0, 0, 0, 0, 0, 0, 0, 0, 0, 0, 0, 0, 0, 0, 0, 0, 0, 0, 0, 0, 0, 0, 0, 0, 0, 0, 0, 0, 0, 0, 0, 0, 0, 0, 0, 0, 0, 0, 0, 0, 0, 0, 0, 0, 0, 0, 0, 0, 0, 0, 0, 0, 0, 0, 0, 0, 0, 0, 0, 0, 0, 0, 0, 0, 0, 0, 0, 0, 0, 0, 0, 0, 0, 0, 0, 0, 0, 0, 0, 0, 0, 0, 0, 0, 0, 0, 0, 0, 0, 0, 0, 0, 0, 0])
_uv = me_controlboardhk61ea005geometry.uv_layers.new(name='UVMap')
_uv.uv.foreach_set('vector', [0.6789, 0.9455, 0.6432, 0.9455, 0.6432, 0.9589, 0.5129, 0.9589, 0.5129, 0.9459, 0.4325, 0.9453, 0.4334, 0.592, 0.6814, 0.592, 0.04143, 0.9619, 0.03798, 0.493, 0.3714, 0.493, 0.3672, 0.9625, 0.2644, 0.9625, 0.2644, 0.9799, 0.08938, 0.9799, 0.08938, 0.9619, 0.03798, 0.493, 0.3714, 0.493, 0.3714, 0.493, 0.03798, 0.493, 0.3672, 0.9625, 0.2644, 0.9625, 0.2644, 0.9625, 0.3672, 0.9625, 0.2644, 0.9799, 0.08938, 0.9799, 0.08938, 0.9799, 0.2644, 0.9799, 0.08938, 0.9619, 0.04143, 0.9619, 0.04143, 0.9619, 0.08938, 0.9619, 0.04143, 0.9619, 0.03798, 0.493, 0.03798, 0.493, 0.04143, 0.9619, 0.3714, 0.493, 0.3672, 0.9625, 0.3672, 0.9625, 0.3714, 0.493, 0.2644, 0.9625, 0.2644, 0.9799, 0.2644, 0.9799, 0.2644, 0.9625, 0.08938, 0.9799, 0.08938, 0.9619, 0.08938, 0.9619, 0.08938, 0.9799, 0.6234, 0.2724, 0.6234, 0.2554, 0.6194, 0.2554, 0.6194, 0.2724, 0.6259, 0.2724, 0.6259, 0.2554, 0.6234, 0.2554, 0.6234, 0.2724, 0.6178, 0.2724, 0.6178, 0.2554, 0.6214, 0.2554, 0.6214, 0.2724, 0.625, 0.2724, 0.625, 0.2554, 0.6259, 0.2554, 0.6259, 0.2724, 0.6169, 0.2724, 0.6169, 0.2554, 0.6178, 0.2554, 0.6178, 0.2724, 0.6214, 0.2724, 0.6214, 0.2554, 0.625, 0.2554, 0.625, 0.2724, 0.6194, 0.2724, 0.6194, 0.2554, 0.6169, 0.2554, 0.6169, 0.2724, 0.6178, 0.2724, 0.6214, 0.2724, 0.625, 0.2724, 0.6259, 0.2724, 0.6234, 0.2724, 0.6194, 0.2724, 0.6169, 0.2724, 0.6227, 0.2721, 0.6197, 0.2721, 0.6197, 0.2802, 0.6227, 0.2802, 0.6227, 0.2802, 0.6197, 0.2802, 0.6193, 0.285, 0.6224, 0.285, 0.6224, 0.285, 0.6193, 0.285, 0.6186, 0.2861, 0.6216, 0.2861, 0.6227, 0.2566, 0.6196, 0.2566, 0.6196, 0.2485, 0.6227, 0.2485, 0.6227, 0.2485, 0.6196, 0.2485, 0.6193, 0.2386, 0.6224, 0.2386, 0.6224, 0.2386, 0.6193, 0.2386, 0.6185, 0.2375, 0.6216, 0.2375, 0.6178, 0.2554, 0.6169, 0.2554, 0.6194, 0.2554, 0.6234, 0.2554, 0.6259, 0.2554, 0.625, 0.2554, 0.6214, 0.2554, 0.6234, 0.2724, 0.6234, 0.2554, 0.6194, 0.2554, 0.6194, 0.2724, 0.6259, 0.2724, 0.6259, 0.2554, 0.6234, 0.2554, 0.6234, 0.2724, 0.6178, 0.2724, 0.6178, 0.2554, 0.6214, 0.2554, 0.6214, 0.2724, 0.625, 0.2724, 0.625, 0.2554, 0.6259, 0.2554, 0.6259, 0.2724, 0.6169, 0.2724, 0.6169, 0.2554, 0.6178, 0.2554, 0.6178, 0.2724, 0.6214, 0.2724, 0.6214, 0.2554, 0.625, 0.2554, 0.625, 0.2724, 0.6194, 0.2724, 0.6194, 0.2554, 0.6169, 0.2554, 0.6169, 0.2724, 0.6178, 0.2724, 0.6214, 0.2724, 0.625, 0.2724, 0.6259, 0.2724, 0.6234, 0.2724, 0.6194, 0.2724, 0.6169, 0.2724, 0.6227, 0.2721, 0.6197, 0.2721, 0.6197, 0.2802, 0.6227, 0.2802, 0.6227, 0.2802, 0.6197, 0.2802, 0.6193, 0.285, 0.6224, 0.285, 0.6224, 0.285, 0.6193, 0.285, 0.6186, 0.2861, 0.6216, 0.2861, 0.6227, 0.2566, 0.6196, 0.2566, 0.6196, 0.2485, 0.6227, 0.2485, 0.6227, 0.2485, 0.6196, 0.2485, 0.6193, 0.2386, 0.6224, 0.2386, 0.6224, 0.2386, 0.6193, 0.2386, 0.6185, 0.2375, 0.6216, 0.2375, 0.6178, 0.2554, 0.6169, 0.2554, 0.6194, 0.2554, 0.6234, 0.2554, 0.6259, 0.2554, 0.625, 0.2554, 0.6214, 0.2554, 0.6234, 0.2724, 0.6234, 0.2554, 0.6194, 0.2554, 0.6194, 0.2724, 0.6259, 0.2724, 0.6259, 0.2554, 0.6234, 0.2554, 0.6234, 0.2724, 0.6178, 0.2724, 0.6178, 0.2554, 0.6214, 0.2554, 0.6214, 0.2724, 0.625, 0.2724, 0.625, 0.2554, 0.6259, 0.2554, 0.6259, 0.2724, 0.6169, 0.2724, 0.6169, 0.2554, 0.6178, 0.2554, 0.6178, 0.2724, 0.6214, 0.2724, 0.6214, 0.2554, 0.625, 0.2554, 0.625, 0.2724, 0.6194, 0.2724, 0.6194, 0.2554, 0.6169, 0.2554, 0.6169, 0.2724, 0.6178, 0.2724, 0.6214, 0.2724, 0.625, 0.2724, 0.6259, 0.2724, 0.6234, 0.2724, 0.6194, 0.2724, 0.6169, 0.2724, 0.6227, 0.2721, 0.6197, 0.2721, 0.6197, 0.2802, 0.6227, 0.2802, 0.6227, 0.2802, 0.6197, 0.2802, 0.6193, 0.285, 0.6224, 0.285, 0.6224, 0.285, 0.6193, 0.285, 0.6186, 0.2861, 0.6216, 0.2861, 0.6227, 0.2566, 0.6196, 0.2566, 0.6196, 0.2485, 0.6227, 0.2485, 0.6227, 0.2485, 0.6196, 0.2485, 0.6193, 0.2386, 0.6224, 0.2386, 0.6224, 0.2386, 0.6193, 0.2386, 0.6185, 0.2375, 0.6216, 0.2375, 0.6178, 0.2554, 0.6169, 0.2554, 0.6194, 0.2554, 0.6234, 0.2554, 0.6259, 0.2554, 0.625, 0.2554, 0.6214, 0.2554, 0.6234, 0.2724, 0.6234, 0.2554, 0.6194, 0.2554, 0.6194, 0.2724, 0.6259, 0.2724, 0.6259, 0.2554, 0.6234, 0.2554, 0.6234, 0.2724, 0.6178, 0.2724, 0.6178, 0.2554, 0.6214, 0.2554, 0.6214, 0.2724, 0.625, 0.2724, 0.625, 0.2554, 0.6259, 0.2554, 0.6259, 0.2724, 0.6169, 0.2724, 0.6169, 0.2554, 0.6178, 0.2554, 0.6178, 0.2724, 0.6214, 0.2724, 0.6214, 0.2554, 0.625, 0.2554, 0.625, 0.2724, 0.6194, 0.2724, 0.6194, 0.2554, 0.6169, 0.2554, 0.6169, 0.2724, 0.6178, 0.2724, 0.6214, 0.2724, 0.625, 0.2724, 0.6259, 0.2724, 0.6234, 0.2724, 0.6194, 0.2724, 0.6169, 0.2724, 0.6227, 0.2721, 0.6197, 0.2721, 0.6197, 0.2802, 0.6227, 0.2802, 0.6227, 0.2802, 0.6197, 0.2802, 0.6193, 0.285, 0.6224, 0.285, 0.6224, 0.285, 0.6193, 0.285, 0.6186, 0.2861, 0.6216, 0.2861, 0.6227, 0.2566, 0.6196, 0.2566, 0.6196, 0.2485, 0.6227, 0.2485, 0.6227, 0.2485, 0.6196, 0.2485, 0.6193, 0.2386, 0.6224, 0.2386, 0.6224, 0.2386, 0.6193, 0.2386, 0.6185, 0.2375, 0.6216, 0.2375, 0.6178, 0.2554, 0.6169, 0.2554, 0.6194, 0.2554, 0.6234, 0.2554, 0.6259, 0.2554, 0.625, 0.2554, 0.6214, 0.2554, 0.6234, 0.2724, 0.6234, 0.2554, 0.6194, 0.2554, 0.6194, 0.2724, 0.6259, 0.2724, 0.6259, 0.2554, 0.6234, 0.2554, 0.6234, 0.2724, 0.6178, 0.2724, 0.6178, 0.2554, 0.6214, 0.2554, 0.6214, 0.2724, 0.625, 0.2724, 0.625, 0.2554, 0.6259, 0.2554, 0.6259, 0.2724, 0.6169, 0.2724, 0.6169, 0.2554, 0.6178, 0.2554, 0.6178, 0.2724, 0.6214, 0.2724, 0.6214, 0.2554, 0.625, 0.2554, 0.625, 0.2724, 0.6194, 0.2724, 0.6194, 0.2554, 0.6169, 0.2554, 0.6169, 0.2724, 0.6178, 0.2724, 0.6214, 0.2724, 0.625, 0.2724, 0.6259, 0.2724, 0.6234, 0.2724, 0.6194, 0.2724, 0.6169, 0.2724, 0.6227, 0.2721, 0.6197, 0.2721, 0.6197, 0.2802, 0.6227, 0.2802, 0.6227, 0.2802, 0.6197, 0.2802, 0.6193, 0.285, 0.6224, 0.285, 0.6224, 0.285, 0.6193, 0.285, 0.6186, 0.2861, 0.6216, 0.2861, 0.6227, 0.2566, 0.6196, 0.2566, 0.6196, 0.2485, 0.6227, 0.2485, 0.6227, 0.2485, 0.6196, 0.2485, 0.6193, 0.2386, 0.6224, 0.2386, 0.6224, 0.2386, 0.6193, 0.2386, 0.6185, 0.2375, 0.6216, 0.2375, 0.6178, 0.2554, 0.6169, 0.2554, 0.6194, 0.2554, 0.6234, 0.2554, 0.6259, 0.2554, 0.625, 0.2554, 0.6214, 0.2554, 0.09093, 0.7892, 0.09093, 0.7892, 0.08341, 0.7892, 0.08341, 0.7892, 0.08341, 0.7892, 0.08341, 0.7892, 0.08717, 0.7957, 0.08717, 0.7957, 0.08717, 0.7957, 0.08717, 0.7957, 0.09093, 0.7892, 0.09093, 0.7892, 0.09093, 0.7892, 0.08717, 0.7957, 0.08717, 0.7914, 0.08341, 0.7892, 0.09093, 0.7892, 0.08717, 0.7914, 0.08717, 0.7957, 0.08341, 0.7892, 0.08717, 0.7914, 0.09093, 0.7892, 0.09093, 0.7892, 0.08341, 0.7892, 0.08341, 0.7892, 0.08341, 0.7892, 0.08341, 0.7892, 0.08717, 0.7957, 0.08717, 0.7957, 0.08717, 0.7957, 0.08717, 0.7957, 0.09093, 0.7892, 0.09093, 0.7892, 0.09093, 0.7892, 0.08717, 0.7957, 0.08717, 0.7914, 0.08341, 0.7892, 0.09093, 0.7892, 0.08717, 0.7914, 0.08717, 0.7957, 0.08341, 0.7892, 0.08717, 0.7914, 0.09093, 0.7892, 0.09093, 0.7892, 0.08341, 0.7892, 0.08341, 0.7892, 0.08341, 0.7892, 0.08341, 0.7892, 0.08717, 0.7957, 0.08717, 0.7957, 0.08717, 0.7957, 0.08717, 0.7957, 0.09093, 0.7892, 0.09093, 0.7892, 0.09093, 0.7892, 0.08717, 0.7957, 0.08717, 0.7914, 0.08341, 0.7892, 0.09093, 0.7892, 0.08717, 0.7914, 0.08717, 0.7957, 0.08341, 0.7892, 0.08717, 0.7914, 0.09093, 0.7892, 0.09093, 0.7892, 0.08341, 0.7892, 0.08341, 0.7892, 0.08341, 0.7892, 0.08341, 0.7892, 0.08717, 0.7957, 0.08717, 0.7957, 0.08717, 0.7957, 0.08717, 0.7957, 0.09093, 0.7892, 0.09093, 0.7892, 0.09093, 0.7892, 0.08717, 0.7957, 0.08717, 0.7914, 0.08341, 0.7892, 0.09093, 0.7892, 0.08717, 0.7914, 0.08717, 0.7957, 0.08341, 0.7892, 0.08717, 0.7914, 0.09093, 0.7892, 0.09093, 0.7892, 0.08341, 0.7892, 0.08341, 0.7892, 0.08341, 0.7892, 0.08341, 0.7892, 0.08717, 0.7957, 0.08717, 0.7957, 0.08717, 0.7957, 0.08717, 0.7957, 0.09093, 0.7892, 0.09093, 0.7892, 0.09093, 0.7892, 0.08717, 0.7957, 0.08717, 0.7914, 0.08341, 0.7892, 0.09093, 0.7892, 0.08717, 0.7914, 0.08717, 0.7957, 0.08341, 0.7892, 0.08717, 0.7914, 0.09093, 0.7892, 0.09093, 0.7892, 0.08341, 0.7892, 0.08341, 0.7892, 0.08341, 0.7892, 0.08341, 0.7892, 0.08717, 0.7957, 0.08717, 0.7957, 0.08717, 0.7957, 0.08717, 0.7957, 0.09093, 0.7892, 0.09093, 0.7892, 0.09093, 0.7892, 0.08717, 0.7957, 0.08717, 0.7914, 0.08341, 0.7892, 0.09093, 0.7892, 0.08717, 0.7914, 0.08717, 0.7957, 0.08341, 0.7892, 0.08717, 0.7914, 0.09093, 0.7892, 0.09093, 0.7892, 0.08341, 0.7892, 0.08341, 0.7892, 0.08341, 0.7892, 0.08341, 0.7892, 0.08717, 0.7957, 0.08717, 0.7957, 0.08717, 0.7957, 0.08717, 0.7957, 0.09093, 0.7892, 0.09093, 0.7892, 0.09093, 0.7892, 0.08717, 0.7957, 0.08717, 0.7914, 0.08341, 0.7892, 0.09093, 0.7892, 0.08717, 0.7914, 0.08717, 0.7957, 0.08341, 0.7892, 0.08717, 0.7914, 0.09093, 0.7892, 0.09093, 0.7892, 0.08341, 0.7892, 0.08341, 0.7892, 0.08341, 0.7892, 0.08341, 0.7892, 0.08717, 0.7957, 0.08717, 0.7957, 0.08717, 0.7957, 0.08717, 0.7957, 0.09093, 0.7892, 0.09093, 0.7892, 0.09093, 0.7892, 0.08717, 0.7957, 0.08717, 0.7914, 0.08341, 0.7892, 0.09093, 0.7892, 0.08717, 0.7914, 0.08717, 0.7957, 0.08341, 0.7892, 0.08717, 0.7914, 0.09093, 0.7892, 0.09093, 0.7892, 0.08341, 0.7892, 0.08341, 0.7892, 0.08341, 0.7892, 0.08341, 0.7892, 0.08717, 0.7957, 0.08717, 0.7957, 0.08717, 0.7957, 0.08717, 0.7957, 0.09093, 0.7892, 0.09093, 0.7892, 0.09093, 0.7892, 0.08717, 0.7957, 0.08717, 0.7914, 0.08341, 0.7892, 0.09093, 0.7892, 0.08717, 0.7914, 0.08717, 0.7957, 0.08341, 0.7892, 0.08717, 0.7914, 0.09093, 0.7892, 0.09093, 0.7892, 0.08341, 0.7892, 0.08341, 0.7892, 0.08341, 0.7892, 0.08341, 0.7892, 0.08717, 0.7957, 0.08717, 0.7957, 0.08717, 0.7957, 0.08717, 0.7957, 0.09093, 0.7892, 0.09093, 0.7892, 0.09093, 0.7892, 0.08717, 0.7957, 0.08717, 0.7914, 0.08341, 0.7892, 0.09093, 0.7892, 0.08717, 0.7914, 0.08717, 0.7957, 0.08341, 0.7892, 0.08717, 0.7914, 0.09093, 0.7892, 0.09093, 0.7892, 0.08341, 0.7892, 0.08341, 0.7892, 0.08341, 0.7892, 0.08341, 0.7892, 0.08717, 0.7957, 0.08717, 0.7957, 0.08717, 0.7957, 0.08717, 0.7957, 0.09093, 0.7892, 0.09093, 0.7892, 0.09093, 0.7892, 0.08717, 0.7957, 0.08717, 0.7914, 0.08341, 0.7892, 0.09093, 0.7892, 0.08717, 0.7914, 0.08717, 0.7957, 0.08341, 0.7892, 0.08717, 0.7914, 0.09093, 0.7892, 0.08717, 0.7957, 0.08717, 0.7914, 0.08717, 0.7957, 0.08341, 0.7892, 0.08717, 0.7914, 0.08341, 0.7892, 0.09093, 0.7892, 0.08717, 0.7914, 0.08341, 0.7892, 0.08341, 0.7892, 0.08717, 0.7957, 0.08717, 0.7957, 0.09093, 0.7892, 0.09093, 0.7892, 0.08341, 0.7892, 0.08341, 0.7892, 0.08717, 0.7957, 0.08717, 0.7957, 0.09093, 0.7892, 0.09093, 0.7892, 0.09093, 0.7892, 0.09093, 0.7892, 0.08341, 0.7892, 0.08341, 0.7892, 0.08341, 0.7892, 0.08341, 0.7892, 0.08717, 0.7957, 0.08717, 0.7957, 0.08717, 0.7957, 0.08717, 0.7957, 0.09093, 0.7892, 0.09093, 0.7892, 0.09093, 0.7892, 0.08717, 0.7957, 0.08717, 0.7914, 0.08341, 0.7892, 0.09093, 0.7892, 0.08717, 0.7914, 0.08717, 0.7957, 0.08341, 0.7892, 0.08717, 0.7914, 0.09093, 0.7892, 0.09093, 0.7892, 0.08341, 0.7892, 0.08341, 0.7892, 0.08341, 0.7892, 0.08341, 0.7892, 0.08717, 0.7957, 0.08717, 0.7957, 0.08717, 0.7957, 0.08717, 0.7957, 0.09093, 0.7892, 0.09093, 0.7892, 0.09093, 0.7892, 0.08717, 0.7957, 0.08717, 0.7914, 0.08341, 0.7892, 0.09093, 0.7892, 0.08717, 0.7914, 0.08717, 0.7957, 0.08341, 0.7892, 0.08717, 0.7914, 0.08717, 0.7957, 0.08341, 0.7892, 0.08717, 0.7914, 0.08341, 0.7892, 0.09093, 0.7892, 0.08717, 0.7914, 0.09093, 0.7892, 0.08717, 0.7957, 0.08717, 0.7914, 0.08717, 0.7957, 0.08717, 0.7957, 0.09093, 0.7892, 0.09093, 0.7892, 0.08341, 0.7892, 0.08341, 0.7892, 0.08717, 0.7957, 0.08717, 0.7957, 0.09093, 0.7892, 0.09093, 0.7892, 0.08341, 0.7892, 0.08341, 0.7892, 0.08717, 0.7957, 0.08341, 0.7892, 0.08717, 0.7914, 0.08341, 0.7892, 0.09093, 0.7892, 0.08717, 0.7914, 0.09093, 0.7892, 0.08717, 0.7957, 0.08717, 0.7914, 0.08717, 0.7957, 0.08717, 0.7957, 0.09093, 0.7892, 0.09093, 0.7892, 0.08341, 0.7892, 0.08341, 0.7892, 0.08717, 0.7957, 0.08717, 0.7957, 0.09093, 0.7892, 0.09093, 0.7892, 0.08341, 0.7892, 0.08341, 0.7892, 0.08717, 0.7957, 0.08341, 0.7892, 0.08717, 0.7914, 0.08341, 0.7892, 0.09093, 0.7892, 0.08717, 0.7914, 0.09093, 0.7892, 0.08717, 0.7957, 0.08717, 0.7914, 0.08717, 0.7957, 0.08717, 0.7957, 0.09093, 0.7892, 0.09093, 0.7892, 0.08341, 0.7892, 0.08341, 0.7892, 0.08717, 0.7957, 0.08717, 0.7957, 0.09093, 0.7892, 0.09093, 0.7892, 0.08341, 0.7892, 0.08341, 0.7892, 0.08717, 0.7957, 0.08341, 0.7892, 0.08717, 0.7914, 0.08341, 0.7892, 0.09093, 0.7892, 0.08717, 0.7914, 0.09093, 0.7892, 0.08717, 0.7957, 0.08717, 0.7914, 0.08717, 0.7957, 0.08717, 0.7957, 0.09093, 0.7892, 0.09093, 0.7892, 0.08341, 0.7892, 0.08341, 0.7892, 0.08717, 0.7957, 0.08717, 0.7957, 0.09093, 0.7892, 0.09093, 0.7892, 0.08341, 0.7892, 0.08341, 0.7892, 0.09093, 0.7892, 0.09093, 0.7892, 0.08341, 0.7892, 0.08341, 0.7892, 0.08341, 0.7892, 0.08341, 0.7892, 0.08717, 0.7957, 0.08717, 0.7957, 0.08717, 0.7957, 0.08717, 0.7957, 0.09093, 0.7892, 0.09093, 0.7892, 0.09093, 0.7892, 0.08717, 0.7957, 0.08717, 0.7914, 0.08341, 0.7892, 0.09093, 0.7892, 0.08717, 0.7914, 0.08717, 0.7957, 0.08341, 0.7892, 0.08717, 0.7914, 0.09093, 0.7892, 0.09093, 0.7892, 0.08341, 0.7892, 0.08341, 0.7892, 0.08341, 0.7892, 0.08341, 0.7892, 0.08717, 0.7957, 0.08717, 0.7957, 0.08717, 0.7957, 0.08717, 0.7957, 0.09093, 0.7892, 0.09093, 0.7892, 0.09093, 0.7892, 0.08717, 0.7957, 0.08717, 0.7914, 0.08341, 0.7892, 0.09093, 0.7892, 0.08717, 0.7914, 0.08717, 0.7957, 0.08341, 0.7892, 0.08717, 0.7914, 0.09093, 0.7892, 0.09093, 0.7892, 0.08341, 0.7892, 0.08341, 0.7892, 0.08341, 0.7892, 0.08341, 0.7892, 0.08717, 0.7957, 0.08717, 0.7957, 0.08717, 0.7957, 0.08717, 0.7957, 0.09093, 0.7892, 0.09093, 0.7892, 0.09093, 0.7892, 0.08717, 0.7957, 0.08717, 0.7914, 0.08341, 0.7892, 0.09093, 0.7892, 0.08717, 0.7914, 0.08717, 0.7957, 0.08341, 0.7892, 0.08717, 0.7914, 0.09093, 0.7892, 0.09093, 0.7892, 0.08341, 0.7892, 0.08341, 0.7892, 0.08341, 0.7892, 0.08341, 0.7892, 0.08717, 0.7957, 0.08717, 0.7957, 0.08717, 0.7957, 0.08717, 0.7957, 0.09093, 0.7892, 0.09093, 0.7892, 0.09093, 0.7892, 0.08717, 0.7957, 0.08717, 0.7914, 0.08341, 0.7892, 0.09093, 0.7892, 0.08717, 0.7914, 0.08717, 0.7957, 0.08341, 0.7892, 0.08717, 0.7914, 0.8096, 0.9591, 0.8096, 0.9645, 0.7964, 0.9645, 0.7964, 0.9591, 0.8043, 0.953, 0.8043, 0.9673, 0.7889, 0.9673, 0.7889, 0.953, 0.8043, 0.953, 0.8043, 0.9673, 0.8129, 0.9588, 0.8043, 0.953, 0.8043, 0.953, 0.8129, 0.9588, 0.8053, 0.9184, 0.8053, 0.9327, 0.8139, 0.9241, 0.8053, 0.9184, 0.8053, 0.9184, 0.8139, 0.9241, 0.8043, 0.9673, 0.8043, 0.953, 0.8129, 0.9616, 0.8043, 0.9673, 0.8043, 0.9673, 0.8129, 0.9616, 0.8053, 0.9327, 0.8053, 0.9184, 0.8139, 0.9269, 0.8053, 0.9327, 0.8053, 0.9327, 0.8139, 0.9269, 0.8053, 0.9184, 0.8053, 0.9327, 0.7898, 0.9327, 0.7898, 0.9184, 0.8043, 0.9673, 0.8043, 0.953, 0.7889, 0.953, 0.7889, 0.9673, 0.8053, 0.9327, 0.8053, 0.9184, 0.7898, 0.9184, 0.7898, 0.9327, 0.8096, 0.9645, 0.8096, 0.9591, 0.7964, 0.9591, 0.7964, 0.9645, 0.8096, 0.9645, 0.7964, 0.9645, 0.7964, 0.9591, 0.8096, 0.9591, 0.7964, 0.9645, 0.8096, 0.9645, 0.8096, 0.9591, 0.7964, 0.9591, 0.7964, 0.9645, 0.7964, 0.9591, 0.7964, 0.9591, 0.7964, 0.9645, 0.7964, 0.9645, 0.7964, 0.9645, 0.7964, 0.9591, 0.7964, 0.9591, 0.8163, 0.9658, 0.7405, 0.9658, 0.734, 0.9594, 0.734, 0.9284, 0.7405, 0.9219, 0.8163, 0.9219, 0.8028, 0.9645, 0.7492, 0.9645, 0.7492, 0.9591, 0.8028, 0.9591, 0.8163, 0.9219, 0.7405, 0.9219, 0.734, 0.9284, 0.734, 0.9594, 0.7405, 0.9658, 0.8163, 0.9658, 0.8028, 0.9591, 0.7492, 0.9591, 0.7492, 0.9645, 0.8028, 0.9645, 0.7446, 0.9591, 0.7446, 0.9645, 0.7492, 0.9645, 0.7492, 0.9591, 0.7492, 0.9591, 0.7492, 0.9645, 0.7446, 0.9645, 0.7446, 0.9591, 0.7446, 0.9645, 0.7446, 0.9591, 0.7446, 0.9591, 0.7446, 0.9645, 0.8096, 0.9591, 0.8096, 0.9645, 0.7964, 0.9645, 0.7964, 0.9591, 0.8043, 0.953, 0.8043, 0.9673, 0.7889, 0.9673, 0.7889, 0.953, 0.8043, 0.953, 0.8043, 0.9673, 0.8129, 0.9588, 0.8043, 0.953, 0.8043, 0.953, 0.8129, 0.9588, 0.8053, 0.9184, 0.8053, 0.9327, 0.8139, 0.9241, 0.8053, 0.9184, 0.8053, 0.9184, 0.8139, 0.9241, 0.8043, 0.9673, 0.8043, 0.953, 0.8129, 0.9616, 0.8043, 0.9673, 0.8043, 0.9673, 0.8129, 0.9616, 0.8053, 0.9327, 0.8053, 0.9184, 0.8139, 0.9269, 0.8053, 0.9327, 0.8053, 0.9327, 0.8139, 0.9269, 0.8053, 0.9184, 0.8053, 0.9327, 0.7898, 0.9327, 0.7898, 0.9184, 0.8043, 0.9673, 0.8043, 0.953, 0.7889, 0.953, 0.7889, 0.9673, 0.8053, 0.9327, 0.8053, 0.9184, 0.7898, 0.9184, 0.7898, 0.9327, 0.8096, 0.9645, 0.8096, 0.9591, 0.7964, 0.9591, 0.7964, 0.9645, 0.8096, 0.9645, 0.7964, 0.9645, 0.7964, 0.9591, 0.8096, 0.9591, 0.7964, 0.9645, 0.8096, 0.9645, 0.8096, 0.9591, 0.7964, 0.9591, 0.7964, 0.9645, 0.7964, 0.9591, 0.7964, 0.9591, 0.7964, 0.9645, 0.7964, 0.9645, 0.7964, 0.9645, 0.7964, 0.9591, 0.7964, 0.9591, 0.8163, 0.9658, 0.7405, 0.9658, 0.734, 0.9594, 0.734, 0.9284, 0.7405, 0.9219, 0.8163, 0.9219, 0.8028, 0.9645, 0.7492, 0.9645, 0.7492, 0.9591, 0.8028, 0.9591, 0.8163, 0.9219, 0.7405, 0.9219, 0.734, 0.9284, 0.734, 0.9594, 0.7405, 0.9658, 0.8163, 0.9658, 0.8028, 0.9591, 0.7492, 0.9591, 0.7492, 0.9645, 0.8028, 0.9645, 0.7446, 0.9591, 0.7446, 0.9645, 0.7492, 0.9645, 0.7492, 0.9591, 0.7492, 0.9591, 0.7492, 0.9645, 0.7446, 0.9645, 0.7446, 0.9591, 0.7446, 0.9645, 0.7446, 0.9591, 0.7446, 0.9591, 0.7446, 0.9645, 0.8096, 0.9591, 0.8096, 0.9645, 0.7964, 0.9645, 0.7964, 0.9591, 0.8043, 0.953, 0.8043, 0.9673, 0.7889, 0.9673, 0.7889, 0.953, 0.8043, 0.953, 0.8043, 0.9673, 0.8129, 0.9588, 0.8043, 0.953, 0.8043, 0.953, 0.8129, 0.9588, 0.8053, 0.9184, 0.8053, 0.9327, 0.8139, 0.9241, 0.8053, 0.9184, 0.8053, 0.9184, 0.8139, 0.9241, 0.8043, 0.9673, 0.8043, 0.953, 0.8129, 0.9616, 0.8043, 0.9673, 0.8043, 0.9673, 0.8129, 0.9616, 0.8053, 0.9327, 0.8053, 0.9184, 0.8139, 0.9269, 0.8053, 0.9327, 0.8053, 0.9327, 0.8139, 0.9269, 0.8053, 0.9184, 0.8053, 0.9327, 0.7898, 0.9327, 0.7898, 0.9184, 0.8043, 0.9673, 0.8043, 0.953, 0.7889, 0.953, 0.7889, 0.9673, 0.8053, 0.9327, 0.8053, 0.9184, 0.7898, 0.9184, 0.7898, 0.9327, 0.8096, 0.9645, 0.8096, 0.9591, 0.7964, 0.9591, 0.7964, 0.9645, 0.8096, 0.9645, 0.7964, 0.9645, 0.7964, 0.9591, 0.8096, 0.9591, 0.7964, 0.9645, 0.8096, 0.9645, 0.8096, 0.9591, 0.7964, 0.9591, 0.7964, 0.9645, 0.7964, 0.9591, 0.7964, 0.9591, 0.7964, 0.9645, 0.7964, 0.9645, 0.7964, 0.9645, 0.7964, 0.9591, 0.7964, 0.9591, 0.8163, 0.9658, 0.7405, 0.9658, 0.734, 0.9594, 0.734, 0.9284, 0.7405, 0.9219, 0.8163, 0.9219, 0.8028, 0.9645, 0.7492, 0.9645, 0.7492, 0.9591, 0.8028, 0.9591, 0.8163, 0.9219, 0.7405, 0.9219, 0.734, 0.9284, 0.734, 0.9594, 0.7405, 0.9658, 0.8163, 0.9658, 0.8028, 0.9591, 0.7492, 0.9591, 0.7492, 0.9645, 0.8028, 0.9645, 0.7446, 0.9591, 0.7446, 0.9645, 0.7492, 0.9645, 0.7492, 0.9591, 0.7492, 0.9591, 0.7492, 0.9645, 0.7446, 0.9645, 0.7446, 0.9591, 0.7446, 0.9645, 0.7446, 0.9591, 0.7446, 0.9591, 0.7446, 0.9645, 0.8096, 0.9591, 0.8096, 0.9645, 0.7964, 0.9645, 0.7964, 0.9591, 0.8043, 0.953, 0.8043, 0.9673, 0.7889, 0.9673, 0.7889, 0.953, 0.8043, 0.953, 0.8043, 0.9673, 0.8129, 0.9588, 0.8043, 0.953, 0.8043, 0.953, 0.8129, 0.9588, 0.8053, 0.9184, 0.8053, 0.9327, 0.8139, 0.9241, 0.8053, 0.9184, 0.8053, 0.9184, 0.8139, 0.9241, 0.8043, 0.9673, 0.8043, 0.953, 0.8129, 0.9616, 0.8043, 0.9673, 0.8043, 0.9673, 0.8129, 0.9616, 0.8053, 0.9327, 0.8053, 0.9184, 0.8139, 0.9269, 0.8053, 0.9327, 0.8053, 0.9327, 0.8139, 0.9269, 0.8053, 0.9184, 0.8053, 0.9327, 0.7898, 0.9327, 0.7898, 0.9184, 0.8043, 0.9673, 0.8043, 0.953, 0.7889, 0.953, 0.7889, 0.9673, 0.8053, 0.9327, 0.8053, 0.9184, 0.7898, 0.9184, 0.7898, 0.9327, 0.8096, 0.9645, 0.8096, 0.9591, 0.7964, 0.9591, 0.7964, 0.9645, 0.8096, 0.9645, 0.7964, 0.9645, 0.7964, 0.9591, 0.8096, 0.9591, 0.7964, 0.9645, 0.8096, 0.9645, 0.8096, 0.9591, 0.7964, 0.9591, 0.7964, 0.9645, 0.7964, 0.9591, 0.7964, 0.9591, 0.7964, 0.9645, 0.7964, 0.9645, 0.7964, 0.9645, 0.7964, 0.9591, 0.7964, 0.9591, 0.8163, 0.9658, 0.7405, 0.9658, 0.734, 0.9594, 0.734, 0.9284, 0.7405, 0.9219, 0.8163, 0.9219, 0.8028, 0.9645, 0.7492, 0.9645, 0.7492, 0.9591, 0.8028, 0.9591, 0.8163, 0.9219, 0.7405, 0.9219, 0.734, 0.9284, 0.734, 0.9594, 0.7405, 0.9658, 0.8163, 0.9658, 0.8028, 0.9591, 0.7492, 0.9591, 0.7492, 0.9645, 0.8028, 0.9645, 0.7446, 0.9591, 0.7446, 0.9645, 0.7492, 0.9645, 0.7492, 0.9591, 0.7492, 0.9591, 0.7492, 0.9645, 0.7446, 0.9645, 0.7446, 0.9591, 0.7446, 0.9645, 0.7446, 0.9591, 0.7446, 0.9591, 0.7446, 0.9645, 0.8096, 0.9591, 0.8096, 0.9645, 0.7964, 0.9645, 0.7964, 0.9591, 0.8043, 0.953, 0.8043, 0.9673, 0.7889, 0.9673, 0.7889, 0.953, 0.8043, 0.953, 0.8043, 0.9673, 0.8129, 0.9588, 0.8043, 0.953, 0.8043, 0.953, 0.8129, 0.9588, 0.8053, 0.9184, 0.8053, 0.9327, 0.8139, 0.9241, 0.8053, 0.9184, 0.8053, 0.9184, 0.8139, 0.9241, 0.8043, 0.9673, 0.8043, 0.953, 0.8129, 0.9616, 0.8043, 0.9673, 0.8043, 0.9673, 0.8129, 0.9616, 0.8053, 0.9327, 0.8053, 0.9184, 0.8139, 0.9269, 0.8053, 0.9327, 0.8053, 0.9327, 0.8139, 0.9269, 0.8053, 0.9184, 0.8053, 0.9327, 0.7898, 0.9327, 0.7898, 0.9184, 0.8043, 0.9673, 0.8043, 0.953, 0.7889, 0.953, 0.7889, 0.9673, 0.8053, 0.9327, 0.8053, 0.9184, 0.7898, 0.9184, 0.7898, 0.9327, 0.8096, 0.9645, 0.8096, 0.9591, 0.7964, 0.9591, 0.7964, 0.9645, 0.8096, 0.9645, 0.7964, 0.9645, 0.7964, 0.9591, 0.8096, 0.9591, 0.7964, 0.9645, 0.8096, 0.9645, 0.8096, 0.9591, 0.7964, 0.9591, 0.7964, 0.9645, 0.7964, 0.9591, 0.7964, 0.9591, 0.7964, 0.9645, 0.7964, 0.9645, 0.7964, 0.9645, 0.7964, 0.9591, 0.7964, 0.9591, 0.8163, 0.9658, 0.7405, 0.9658, 0.734, 0.9594, 0.734, 0.9284, 0.7405, 0.9219, 0.8163, 0.9219, 0.8028, 0.9645, 0.7492, 0.9645, 0.7492, 0.9591, 0.8028, 0.9591, 0.8163, 0.9219, 0.7405, 0.9219, 0.734, 0.9284, 0.734, 0.9594, 0.7405, 0.9658, 0.8163, 0.9658, 0.8028, 0.9591, 0.7492, 0.9591, 0.7492, 0.9645, 0.8028, 0.9645, 0.7446, 0.9591, 0.7446, 0.9645, 0.7492, 0.9645, 0.7492, 0.9591, 0.7492, 0.9591, 0.7492, 0.9645, 0.7446, 0.9645, 0.7446, 0.9591, 0.7446, 0.9645, 0.7446, 0.9591, 0.7446, 0.9591, 0.7446, 0.9645, 0.8096, 0.9591, 0.8096, 0.9645, 0.7964, 0.9645, 0.7964, 0.9591, 0.8043, 0.953, 0.8043, 0.9673, 0.7889, 0.9673, 0.7889, 0.953, 0.8043, 0.953, 0.8043, 0.9673, 0.8129, 0.9588, 0.8043, 0.953, 0.8043, 0.953, 0.8129, 0.9588, 0.8053, 0.9184, 0.8053, 0.9327, 0.8139, 0.9241, 0.8053, 0.9184, 0.8053, 0.9184, 0.8139, 0.9241, 0.8043, 0.9673, 0.8043, 0.953, 0.8129, 0.9616, 0.8043, 0.9673, 0.8043, 0.9673, 0.8129, 0.9616, 0.8053, 0.9327, 0.8053, 0.9184, 0.8139, 0.9269, 0.8053, 0.9327, 0.8053, 0.9327, 0.8139, 0.9269, 0.8053, 0.9184, 0.8053, 0.9327, 0.7898, 0.9327, 0.7898, 0.9184, 0.8043, 0.9673, 0.8043, 0.953, 0.7889, 0.953, 0.7889, 0.9673, 0.8053, 0.9327, 0.8053, 0.9184, 0.7898, 0.9184, 0.7898, 0.9327, 0.8096, 0.9645, 0.8096, 0.9591, 0.7964, 0.9591, 0.7964, 0.9645, 0.8096, 0.9645, 0.7964, 0.9645, 0.7964, 0.9591, 0.8096, 0.9591, 0.7964, 0.9645, 0.8096, 0.9645, 0.8096, 0.9591, 0.7964, 0.9591, 0.7964, 0.9645, 0.7964, 0.9591, 0.7964, 0.9591, 0.7964, 0.9645, 0.7964, 0.9645, 0.7964, 0.9645, 0.7964, 0.9591, 0.7964, 0.9591, 0.8163, 0.9658, 0.7405, 0.9658, 0.734, 0.9594, 0.734, 0.9284, 0.7405, 0.9219, 0.8163, 0.9219, 0.8028, 0.9645, 0.7492, 0.9645, 0.7492, 0.9591, 0.8028, 0.9591, 0.8163, 0.9219, 0.7405, 0.9219, 0.734, 0.9284, 0.734, 0.9594, 0.7405, 0.9658, 0.8163, 0.9658, 0.8028, 0.9591, 0.7492, 0.9591, 0.7492, 0.9645, 0.8028, 0.9645, 0.7446, 0.9591, 0.7446, 0.9645, 0.7492, 0.9645, 0.7492, 0.9591, 0.7492, 0.9591, 0.7492, 0.9645, 0.7446, 0.9645, 0.7446, 0.9591, 0.7446, 0.9645, 0.7446, 0.9591, 0.7446, 0.9591, 0.7446, 0.9645, 0.8096, 0.9591, 0.8096, 0.9645, 0.7964, 0.9645, 0.7964, 0.9591, 0.8043, 0.953, 0.8043, 0.9673, 0.7889, 0.9673, 0.7889, 0.953, 0.8043, 0.953, 0.8043, 0.9673, 0.8129, 0.9588, 0.8043, 0.953, 0.8043, 0.953, 0.8129, 0.9588, 0.8053, 0.9184, 0.8053, 0.9327, 0.8139, 0.9241, 0.8053, 0.9184, 0.8053, 0.9184, 0.8139, 0.9241, 0.8043, 0.9673, 0.8043, 0.953, 0.8129, 0.9616, 0.8043, 0.9673, 0.8043, 0.9673, 0.8129, 0.9616, 0.8053, 0.9327, 0.8053, 0.9184, 0.8139, 0.9269, 0.8053, 0.9327, 0.8053, 0.9327, 0.8139, 0.9269, 0.8053, 0.9184, 0.8053, 0.9327, 0.7898, 0.9327, 0.7898, 0.9184, 0.8043, 0.9673, 0.8043, 0.953, 0.7889, 0.953, 0.7889, 0.9673, 0.8053, 0.9327, 0.8053, 0.9184, 0.7898, 0.9184, 0.7898, 0.9327, 0.8096, 0.9645, 0.8096, 0.9591, 0.7964, 0.9591, 0.7964, 0.9645, 0.8096, 0.9645, 0.7964, 0.9645, 0.7964, 0.9591, 0.8096, 0.9591, 0.7964, 0.9645, 0.8096, 0.9645, 0.8096, 0.9591, 0.7964, 0.9591, 0.7964, 0.9645, 0.7964, 0.9591, 0.7964, 0.9591, 0.7964, 0.9645, 0.7964, 0.9645, 0.7964, 0.9645, 0.7964, 0.9591, 0.7964, 0.9591, 0.8163, 0.9658, 0.7405, 0.9658, 0.734, 0.9594, 0.734, 0.9284, 0.7405, 0.9219, 0.8163, 0.9219, 0.8028, 0.9645, 0.7492, 0.9645, 0.7492, 0.9591, 0.8028, 0.9591, 0.8163, 0.9219, 0.7405, 0.9219, 0.734, 0.9284, 0.734, 0.9594, 0.7405, 0.9658, 0.8163, 0.9658, 0.8028, 0.9591, 0.7492, 0.9591, 0.7492, 0.9645, 0.8028, 0.9645, 0.7446, 0.9591, 0.7446, 0.9645, 0.7492, 0.9645, 0.7492, 0.9591, 0.7492, 0.9591, 0.7492, 0.9645, 0.7446, 0.9645, 0.7446, 0.9591, 0.7446, 0.9645, 0.7446, 0.9591, 0.7446, 0.9591, 0.7446, 0.9645, 0.6875, 0.2359, 0.6875, 0.2402, 0.6872, 0.2404, 0.6825, 0.2404, 0.6823, 0.2402, 0.6823, 0.2359, 0.7305, 0.319, 0.6943, 0.3193, 0.6943, 0.3181, 0.7304, 0.3177, 0.6823, 0.2359, 0.6823, 0.2402, 0.6825, 0.2404, 0.6872, 0.2404, 0.6875, 0.2402, 0.6875, 0.2359, 0.7304, 0.3177, 0.6943, 0.3181, 0.6943, 0.3193, 0.7305, 0.319, 0.6923, 0.3181, 0.6923, 0.3193, 0.6943, 0.3193, 0.6943, 0.3181, 0.6943, 0.3181, 0.6943, 0.3193, 0.6923, 0.3193, 0.6923, 0.3181, 0.6923, 0.3193, 0.6923, 0.3181, 0.6923, 0.3181, 0.6923, 0.3193, 0.7882, 0.5224, 0.7882, 0.548, 0.7563, 0.548, 0.7563, 0.5224, 0.6826, 0.2379, 0.6826, 0.2357, 0.6826, 0.2357, 0.6826, 0.2379, 0.6872, 0.2379, 0.6872, 0.2357, 0.6872, 0.2357, 0.6872, 0.2379, 0.6875, 0.2359, 0.6875, 0.2402, 0.6872, 0.2404, 0.6825, 0.2404, 0.6823, 0.2402, 0.6823, 0.2359, 0.7305, 0.319, 0.6943, 0.3193, 0.6943, 0.3181, 0.7304, 0.3177, 0.6823, 0.2359, 0.6823, 0.2402, 0.6825, 0.2404, 0.6872, 0.2404, 0.6875, 0.2402, 0.6875, 0.2359, 0.7304, 0.3177, 0.6943, 0.3181, 0.6943, 0.3193, 0.7305, 0.319, 0.6923, 0.3181, 0.6923, 0.3193, 0.6943, 0.3193, 0.6943, 0.3181, 0.6943, 0.3181, 0.6943, 0.3193, 0.6923, 0.3193, 0.6923, 0.3181, 0.6923, 0.3193, 0.6923, 0.3181, 0.6923, 0.3181, 0.6923, 0.3193, 0.7563, 0.5475, 0.7563, 0.5219, 0.7882, 0.5219, 0.7882, 0.5475, 0.6826, 0.2379, 0.6826, 0.2357, 0.6826, 0.2357, 0.6826, 0.2379, 0.6872, 0.2379, 0.6872, 0.2357, 0.6872, 0.2357, 0.6872, 0.2379, 0.6875, 0.2359, 0.6875, 0.2402, 0.6872, 0.2404, 0.6825, 0.2404, 0.6823, 0.2402, 0.6823, 0.2359, 0.7305, 0.319, 0.6943, 0.3193, 0.6943, 0.3181, 0.7304, 0.3177, 0.6823, 0.2359, 0.6823, 0.2402, 0.6825, 0.2404, 0.6872, 0.2404, 0.6875, 0.2402, 0.6875, 0.2359, 0.7304, 0.3177, 0.6943, 0.3181, 0.6943, 0.3193, 0.7305, 0.319, 0.6923, 0.3181, 0.6923, 0.3193, 0.6943, 0.3193, 0.6943, 0.3181, 0.6943, 0.3181, 0.6943, 0.3193, 0.6923, 0.3193, 0.6923, 0.3181, 0.6923, 0.3193, 0.6923, 0.3181, 0.6923, 0.3181, 0.6923, 0.3193, 0.7882, 0.5224, 0.7882, 0.548, 0.7563, 0.548, 0.7563, 0.5224, 0.6826, 0.2379, 0.6826, 0.2357, 0.6826, 0.2357, 0.6826, 0.2379, 0.6872, 0.2379, 0.6872, 0.2357, 0.6872, 0.2357, 0.6872, 0.2379, 0.6875, 0.2359, 0.6875, 0.2402, 0.6872, 0.2404, 0.6825, 0.2404, 0.6823, 0.2402, 0.6823, 0.2359, 0.7305, 0.319, 0.6943, 0.3193, 0.6943, 0.3181, 0.7304, 0.3177, 0.6823, 0.2359, 0.6823, 0.2402, 0.6825, 0.2404, 0.6872, 0.2404, 0.6875, 0.2402, 0.6875, 0.2359, 0.7304, 0.3177, 0.6943, 0.3181, 0.6943, 0.3193, 0.7305, 0.319, 0.6923, 0.3181, 0.6923, 0.3193, 0.6943, 0.3193, 0.6943, 0.3181, 0.6943, 0.3181, 0.6943, 0.3193, 0.6923, 0.3193, 0.6923, 0.3181, 0.6923, 0.3193, 0.6923, 0.3181, 0.6923, 0.3181, 0.6923, 0.3193, 0.7882, 0.5224, 0.7882, 0.548, 0.7563, 0.548, 0.7563, 0.5224, 0.6826, 0.2379, 0.6826, 0.2357, 0.6826, 0.2357, 0.6826, 0.2379, 0.6872, 0.2379, 0.6872, 0.2357, 0.6872, 0.2357, 0.6872, 0.2379, 0.6875, 0.2359, 0.6875, 0.2402, 0.6872, 0.2404, 0.6825, 0.2404, 0.6823, 0.2402, 0.6823, 0.2359, 0.7305, 0.319, 0.6943, 0.3193, 0.6943, 0.3181, 0.7304, 0.3177, 0.6823, 0.2359, 0.6823, 0.2402, 0.6825, 0.2404, 0.6872, 0.2404, 0.6875, 0.2402, 0.6875, 0.2359, 0.7304, 0.3177, 0.6943, 0.3181, 0.6943, 0.3193, 0.7305, 0.319, 0.6923, 0.3181, 0.6923, 0.3193, 0.6943, 0.3193, 0.6943, 0.3181, 0.6943, 0.3181, 0.6943, 0.3193, 0.6923, 0.3193, 0.6923, 0.3181, 0.6923, 0.3193, 0.6923, 0.3181, 0.6923, 0.3181, 0.6923, 0.3193, 0.7882, 0.5224, 0.7882, 0.548, 0.7563, 0.548, 0.7563, 0.5224, 0.6826, 0.2379, 0.6826, 0.2357, 0.6826, 0.2357, 0.6826, 0.2379, 0.6872, 0.2379, 0.6872, 0.2357, 0.6872, 0.2357, 0.6872, 0.2379, 0.6875, 0.2359, 0.6875, 0.2402, 0.6872, 0.2404, 0.6825, 0.2404, 0.6823, 0.2402, 0.6823, 0.2359, 0.7305, 0.319, 0.6943, 0.3193, 0.6943, 0.3181, 0.7304, 0.3177, 0.6823, 0.2359, 0.6823, 0.2402, 0.6825, 0.2404, 0.6872, 0.2404, 0.6875, 0.2402, 0.6875, 0.2359, 0.7304, 0.3177, 0.6943, 0.3181, 0.6943, 0.3193, 0.7305, 0.319, 0.6923, 0.3181, 0.6923, 0.3193, 0.6943, 0.3193, 0.6943, 0.3181, 0.6943, 0.3181, 0.6943, 0.3193, 0.6923, 0.3193, 0.6923, 0.3181, 0.6923, 0.3193, 0.6923, 0.3181, 0.6923, 0.3181, 0.6923, 0.3193, 0.7882, 0.5224, 0.7882, 0.548, 0.7563, 0.548, 0.7563, 0.5224, 0.6826, 0.2379, 0.6826, 0.2357, 0.6826, 0.2357, 0.6826, 0.2379, 0.6872, 0.2379, 0.6872, 0.2357, 0.6872, 0.2357, 0.6872, 0.2379, 0.6875, 0.2359, 0.6875, 0.2402, 0.6872, 0.2404, 0.6825, 0.2404, 0.6823, 0.2402, 0.6823, 0.2359, 0.7305, 0.319, 0.6943, 0.3193, 0.6943, 0.3181, 0.7304, 0.3177, 0.6823, 0.2359, 0.6823, 0.2402, 0.6825, 0.2404, 0.6872, 0.2404, 0.6875, 0.2402, 0.6875, 0.2359, 0.7304, 0.3177, 0.6943, 0.3181, 0.6943, 0.3193, 0.7305, 0.319, 0.6923, 0.3181, 0.6923, 0.3193, 0.6943, 0.3193, 0.6943, 0.3181, 0.6943, 0.3181, 0.6943, 0.3193, 0.6923, 0.3193, 0.6923, 0.3181, 0.6923, 0.3193, 0.6923, 0.3181, 0.6923, 0.3181, 0.6923, 0.3193, 0.7882, 0.5224, 0.7882, 0.548, 0.7563, 0.548, 0.7563, 0.5224, 0.6826, 0.2379, 0.6826, 0.2357, 0.6826, 0.2357, 0.6826, 0.2379, 0.6872, 0.2379, 0.6872, 0.2357, 0.6872, 0.2357, 0.6872, 0.2379, 0.6875, 0.2359, 0.6875, 0.2402, 0.6872, 0.2404, 0.6825, 0.2404, 0.6823, 0.2402, 0.6823, 0.2359, 0.7305, 0.319, 0.6943, 0.3193, 0.6943, 0.3181, 0.7304, 0.3177, 0.6823, 0.2359, 0.6823, 0.2402, 0.6825, 0.2404, 0.6872, 0.2404, 0.6875, 0.2402, 0.6875, 0.2359, 0.7304, 0.3177, 0.6943, 0.3181, 0.6943, 0.3193, 0.7305, 0.319, 0.6923, 0.3181, 0.6923, 0.3193, 0.6943, 0.3193, 0.6943, 0.3181, 0.6943, 0.3181, 0.6943, 0.3193, 0.6923, 0.3193, 0.6923, 0.3181, 0.6923, 0.3193, 0.6923, 0.3181, 0.6923, 0.3181, 0.6923, 0.3193, 0.7882, 0.5212, 0.7882, 0.5468, 0.7563, 0.5468, 0.7563, 0.5212, 0.6826, 0.2379, 0.6826, 0.2357, 0.6826, 0.2357, 0.6826, 0.2379, 0.6872, 0.2379, 0.6872, 0.2357, 0.6872, 0.2357, 0.6872, 0.2379, 0.6875, 0.2359, 0.6875, 0.2402, 0.6872, 0.2404, 0.6825, 0.2404, 0.6823, 0.2402, 0.6823, 0.2359, 0.7305, 0.319, 0.6943, 0.3193, 0.6943, 0.3181, 0.7304, 0.3177, 0.6823, 0.2359, 0.6823, 0.2402, 0.6825, 0.2404, 0.6872, 0.2404, 0.6875, 0.2402, 0.6875, 0.2359, 0.7304, 0.3177, 0.6943, 0.3181, 0.6943, 0.3193, 0.7305, 0.319, 0.6923, 0.3181, 0.6923, 0.3193, 0.6943, 0.3193, 0.6943, 0.3181, 0.6943, 0.3181, 0.6943, 0.3193, 0.6923, 0.3193, 0.6923, 0.3181, 0.6923, 0.3193, 0.6923, 0.3181, 0.6923, 0.3181, 0.6923, 0.3193, 0.7882, 0.5224, 0.7882, 0.548, 0.7563, 0.548, 0.7563, 0.5224, 0.6826, 0.2379, 0.6826, 0.2357, 0.6826, 0.2357, 0.6826, 0.2379, 0.6872, 0.2379, 0.6872, 0.2357, 0.6872, 0.2357, 0.6872, 0.2379, 0.6875, 0.2359, 0.6875, 0.2402, 0.6872, 0.2404, 0.6825, 0.2404, 0.6823, 0.2402, 0.6823, 0.2359, 0.7305, 0.319, 0.6943, 0.3193, 0.6943, 0.3181, 0.7304, 0.3177, 0.6823, 0.2359, 0.6823, 0.2402, 0.6825, 0.2404, 0.6872, 0.2404, 0.6875, 0.2402, 0.6875, 0.2359, 0.7304, 0.3177, 0.6943, 0.3181, 0.6943, 0.3193, 0.7305, 0.319, 0.6923, 0.3181, 0.6923, 0.3193, 0.6943, 0.3193, 0.6943, 0.3181, 0.6943, 0.3181, 0.6943, 0.3193, 0.6923, 0.3193, 0.6923, 0.3181, 0.6923, 0.3193, 0.6923, 0.3181, 0.6923, 0.3181, 0.6923, 0.3193])
me_controlboardhk61ea005geometry.materials.append(mat_controlboardhk61ea005material)
me_controlboardhk61ea005geometry.use_remesh_preserve_volume = False
me_controlboardhk61ea005geometry.use_remesh_preserve_attributes = False
me_controlboardhk61ea005geometry.use_mirror_vertex_groups = False
me_controlboardhk61ea005geometry.update()
me_screwgeometry = bpy.data.meshes.new('screwGeometry')
me_screwgeometry.from_pydata([(-1.706e-10, 0.01009, -0.02353), (-0.01009, -2.532e-10, -0.02353), (7.114e-10, -0.01009, -0.02353), (0.01009, 3.081e-10, -0.02353), (-1.706e-10, 0.01009, 0.004474), (-0.01009, -2.532e-10, 0.004474), (7.114e-10, -0.01009, 0.004474), (0.01009, 3.081e-10, 0.004474), (-6.063e-10, 0.02155, 0.005994), (-0.01685, 0.01344, 0.005994), (-0.02101, -0.004796, 0.005994), (-0.009351, -0.01942, 0.005994), (0.009351, -0.01942, 0.005994), (0.02101, -0.004796, 0.005994), (0.01685, 0.01344, 0.005994), (-2.616e-10, 0.01518, 0.01108), (-0.01187, 0.009468, 0.01108), (-0.0148, -0.003379, 0.01108), (-0.006589, -0.01368, 0.01108), (0.006589, -0.01368, 0.01108), (0.0148, -0.003379, 0.01108), (0.01187, 0.009468, 0.01108), (-6.063e-10, 0.02155, 0.002915), (-0.01685, 0.01344, 0.002915), (-0.02101, -0.004796, 0.002915), (-0.009351, -0.01942, 0.002915), (0.009351, -0.01942, 0.002915), (0.02101, -0.004796, 0.002915), (0.01685, 0.01344, 0.002915)], [], [(3, 2, 6, 7), (1, 0, 4, 5), (0, 3, 7, 4), (2, 1, 5, 6), (14, 13, 20, 21), (12, 11, 18, 19), (10, 9, 16, 17), (8, 14, 21, 15), (13, 12, 19, 20), (11, 10, 17, 18), (9, 8, 15, 16), (16, 15, 21, 20, 19, 18, 17), (14, 8, 22, 28), (12, 13, 27, 26), (10, 11, 25, 24), (8, 9, 23, 22), (13, 14, 28, 27), (11, 12, 26, 25), (9, 10, 24, 23)])
me_screwgeometry.polygons.foreach_set('use_smooth', [True] * 19)
_uv = me_screwgeometry.uv_layers.new(name='UVMap')
_uv.uv.foreach_set('vector', [0.7769, 0.5799, 0.7769, 0.5654, 0.7364, 0.5654, 0.7364, 0.5799, 0.7769, 0.5799, 0.7769, 0.5945, 0.7364, 0.5945, 0.7364, 0.5799, 0.7769, 0.5945, 0.7769, 0.5799, 0.7364, 0.5799, 0.7364, 0.5945, 0.7769, 0.5654, 0.7769, 0.5799, 0.7364, 0.5799, 0.7364, 0.5654, 0.8159, 0.4954, 0.8219, 0.4689, 0.8129, 0.471, 0.8086, 0.4896, 0.805, 0.4477, 0.7778, 0.4477, 0.7818, 0.456, 0.801, 0.456, 0.7609, 0.4689, 0.7669, 0.4954, 0.7742, 0.4896, 0.7699, 0.471, 0.7914, 0.5072, 0.8159, 0.4954, 0.8086, 0.4896, 0.7914, 0.4979, 0.8219, 0.4689, 0.805, 0.4477, 0.801, 0.456, 0.8129, 0.471, 0.7778, 0.4477, 0.7609, 0.4689, 0.7699, 0.471, 0.7818, 0.456, 0.7669, 0.4954, 0.7914, 0.5072, 0.7914, 0.4979, 0.7742, 0.4896, 0.7742, 0.4896, 0.7914, 0.4979, 0.8086, 0.4896, 0.8129, 0.471, 0.801, 0.456, 0.7818, 0.456, 0.7699, 0.471, 0.8159, 0.4954, 0.7914, 0.5072, 0.7914, 0.5072, 0.8159, 0.4954, 0.805, 0.4477, 0.8219, 0.4689, 0.8219, 0.4689, 0.805, 0.4477, 0.7609, 0.4689, 0.7778, 0.4477, 0.7778, 0.4477, 0.7609, 0.4689, 0.7914, 0.5072, 0.7669, 0.4954, 0.7669, 0.4954, 0.7914, 0.5072, 0.8219, 0.4689, 0.8159, 0.4954, 0.8159, 0.4954, 0.8219, 0.4689, 0.7778, 0.4477, 0.805, 0.4477, 0.805, 0.4477, 0.7778, 0.4477, 0.7669, 0.4954, 0.7609, 0.4689, 0.7609, 0.4689, 0.7669, 0.4954])
me_screwgeometry.use_remesh_preserve_volume = False
me_screwgeometry.use_remesh_preserve_attributes = False
me_screwgeometry.use_mirror_vertex_groups = False
me_screwgeometry.update()

# ---- objects
ob_lamp_003 = bpy.data.objects.new('Lamp.003', light_lamp_003)
ob_lamp_002 = bpy.data.objects.new('Lamp.002', light_lamp_002)
ob_controlboardhk61ea005 = bpy.data.objects.new('controlBoardHK61EA005', me_controlboardhk61ea005geometry)
ob_lamp_001 = bpy.data.objects.new('Lamp.001', light_lamp_001)
ob_lamp = bpy.data.objects.new('Lamp', light_lamp)
ob_screwdh = bpy.data.objects.new('screwDh', me_screwgeometry)
ob_screwb = bpy.data.objects.new('screwB', me_screwgeometry)
ob_screww1 = bpy.data.objects.new('screwW1', me_screwgeometry)
ob_screww2 = bpy.data.objects.new('screwW2', me_screwgeometry)
ob_screwy1 = bpy.data.objects.new('screwY1', me_screwgeometry)
ob_screwyy2 = bpy.data.objects.new('screwYY2', me_screwgeometry)
ob_screwg = bpy.data.objects.new('screwG', me_screwgeometry)
ob_screw0 = bpy.data.objects.new('screw0', me_screwgeometry)
ob_screwc = bpy.data.objects.new('screwC', me_screwgeometry)

# ---- transforms, parenting, visibility, modifiers, constraints
ob_lamp_003.location = (2.471, 0.02123, -1.611)
ob_lamp_003.rotation_euler = (0.6503, 0.05522, 1.866)
ob_lamp_003.lock_rotations_4d = False
ob_lamp_003.empty_display_type = 'ARROWS'
ob_lamp_003.color = (0.0, 0.0, 0.0, 0.0)
ob_lamp_003.lineart.crease_threshold = 0.0
ob_lamp_002.location = (-2.616, 0.006087, -1.611)
ob_lamp_002.rotation_euler = (0.6503, 0.05522, 1.866)
ob_lamp_002.lock_rotations_4d = False
ob_lamp_002.empty_display_type = 'ARROWS'
ob_lamp_002.color = (0.0, 0.0, 0.0, 0.0)
ob_lamp_002.lineart.crease_threshold = 0.0
ob_controlboardhk61ea005.location = (0.0, 0.0, 0.0)
ob_controlboardhk61ea005.lineart.crease_threshold = 0.0
ob_lamp_001.location = (-2.201, 1.407, 1.926)
ob_lamp_001.rotation_euler = (0.6503, 0.05522, 1.284)
ob_lamp_001.lock_rotations_4d = False
ob_lamp_001.empty_display_type = 'ARROWS'
ob_lamp_001.color = (0.0, 0.0, 0.0, 0.0)
ob_lamp_001.lineart.crease_threshold = 0.0
ob_lamp.location = (2.055, -1.38, 1.926)
ob_lamp.rotation_euler = (0.6503, 0.05522, 1.284)
ob_lamp.lock_rotations_4d = False
ob_lamp.empty_display_type = 'ARROWS'
ob_lamp.color = (0.0, 0.0, 0.0, 0.0)
ob_lamp.lineart.crease_threshold = 0.0
ob_screwdh.parent = ob_controlboardhk61ea005
ob_screwdh.location = (0.2018, 0.1186, 0.03613)
ob_screwdh.rotation_euler = (0.0, -0.0, 3.008)
ob_screwdh.lineart.crease_threshold = 0.0
ob_screwb.parent = ob_controlboardhk61ea005
ob_screwb.location = (0.2018, 0.06625, 0.03613)
ob_screwb.rotation_euler = (0.0, -0.0, 0.5209)
ob_screwb.lineart.crease_threshold = 0.0
ob_screww1.parent = ob_controlboardhk61ea005
ob_screww1.location = (0.2018, 0.01052, 0.03613)
ob_screww1.rotation_euler = (0.0, -0.0, 2.859)
ob_screww1.lineart.crease_threshold = 0.0
ob_screww2.parent = ob_controlboardhk61ea005
ob_screww2.location = (0.2018, -0.04328, 0.03613)
ob_screww2.rotation_euler = (0.0, -0.0, 2.325)
ob_screww2.lineart.crease_threshold = 0.0
ob_screwy1.parent = ob_controlboardhk61ea005
ob_screwy1.location = (0.2018, -0.09997, 0.03613)
ob_screwy1.rotation_euler = (0.0, -0.0, 1.533)
ob_screwy1.lineart.crease_threshold = 0.0
ob_screwyy2.parent = ob_controlboardhk61ea005
ob_screwyy2.location = (0.2018, -0.157, 0.03613)
ob_screwyy2.rotation_euler = (0.0, -0.0, 0.7322)
ob_screwyy2.lineart.crease_threshold = 0.0
ob_screwg.parent = ob_controlboardhk61ea005
ob_screwg.location = (0.2018, -0.2124, 0.03613)
ob_screwg.rotation_euler = (0.0, -0.0, -0.5215)
ob_screwg.lineart.crease_threshold = 0.0
ob_screw0.parent = ob_controlboardhk61ea005
ob_screw0.location = (0.2018, -0.2647, 0.03613)
ob_screw0.rotation_euler = (0.0, -0.0, 0.7595)
ob_screw0.lineart.crease_threshold = 0.0
ob_screwc.parent = ob_controlboardhk61ea005
ob_screwc.location = (0.2018, -0.3255, 0.03613)
ob_screwc.lineart.crease_threshold = 0.0

# ---- collection membership
col_collection_1.objects.link(ob_lamp_003)
col_collection_1.objects.link(ob_lamp_002)
col_collection_1.objects.link(ob_controlboardhk61ea005)
col_collection_1.objects.link(ob_lamp_001)
col_collection_1.objects.link(ob_lamp)
col_collection_7.objects.link(ob_screwdh)
col_collection_7.objects.link(ob_screwb)
col_collection_7.objects.link(ob_screww1)
col_collection_7.objects.link(ob_screww2)
col_collection_7.objects.link(ob_screwy1)
col_collection_7.objects.link(ob_screwyy2)
col_collection_7.objects.link(ob_screwg)
col_collection_7.objects.link(ob_screw0)
col_collection_7.objects.link(ob_screwc)

# ---- scene / render settings (as saved in the file)
scene.frame_start = 1; scene.frame_end = 250; scene.frame_set(0)
scene.render.engine = 'BLENDER_EEVEE_NEXT'
scene.render.resolution_percentage = 50
scene.render.dither_intensity = 0.0
scene.cycles.use_denoising = False
scene.cycles.samples = 128
scene.cycles.sampling_pattern = 'TABULATED_SOBOL'
scene.cycles.light_sampling_threshold = 0.0
scene.cycles.use_adaptive_sampling = False
scene.cycles.use_light_tree = False
scene.cycles.blur_glossy = 0.0
scene.cycles.sample_clamp_indirect = 0.0
scene.view_settings.view_transform = 'Standard'
bpy.context.view_layer.update()

# ---- added for rendering (the .blend has no active camera): camera
cam_auto = bpy.data.cameras.new('AutoCamera')
cam_auto.lens = 50.0
cam_auto.sensor_width = 36.0
cam_auto.clip_end = 1000.0
ob_auto_camera = bpy.data.objects.new('AutoCamera', cam_auto)
scene.collection.objects.link(ob_auto_camera)
ob_auto_camera.location = (0.880576, -1.20695, 0.712006)
ob_auto_camera.rotation_euler = (1.09748, -7.21219e-08, 0.694738)
scene.camera = ob_auto_camera
bpy.context.view_layer.update()
